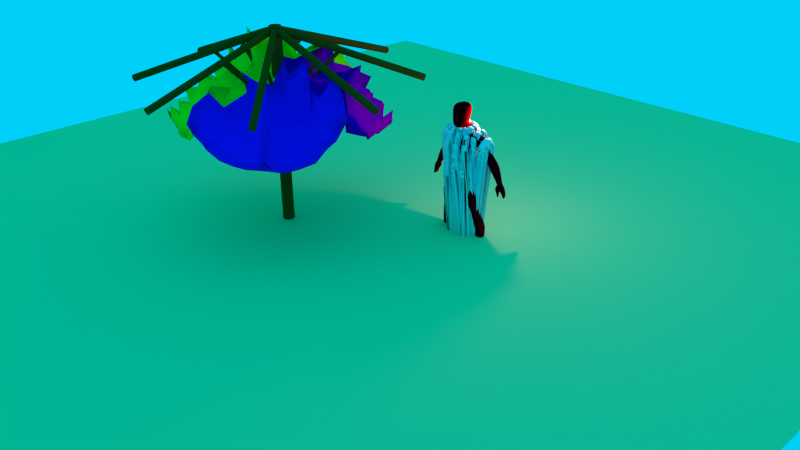 # Source: Huynh-Christopher-HW4.blend  (saved by Blender 2.76.0; exported with 4.5.12 LTS)
import bpy
from mathutils import Matrix  # noqa: F401  (used for matrix-valued properties, if any)

bpy.ops.wm.read_factory_settings(use_empty=True)
scene = bpy.context.scene
scene.name = 'Scene'

# ---- collections
col_collection_1 = bpy.data.collections.new('Collection 1'); scene.collection.children.link(col_collection_1)

# ---- materials (node trees are filled in below, after node groups)
mat_0_umbrella = bpy.data.materials.new('0_umbrella')
mat_0_umbrella.alpha_threshold = 0.0
mat_0_umbrella.use_transparent_shadow = False
mat_0_umbrella.diffuse_color = (0.2582, 0.05951, 0.006512, 1.0)
mat_0_umbrella.roughness = 0.5
mat_0_ground = bpy.data.materials.new('0_ground')
mat_0_ground.alpha_threshold = 0.0
mat_0_ground.use_transparent_shadow = False
mat_0_ground.diffuse_color = (0.8, 0.7437, 0.3121, 1.0)
mat_0_ground.roughness = 0.5
mat_0_ground.specular_intensity = 0.339
mat_0_figure = bpy.data.materials.new('0-Figure')
mat_0_figure.alpha_threshold = 0.0
mat_0_figure.use_transparent_shadow = False
mat_0_figure.diffuse_color = (0.8, 0.0, 0.002886, 1.0)
mat_0_figure.roughness = 0.5
mat_0_figure.line_color = (0.0, 0.0, 0.0, 1.0)
mat_0_violet = bpy.data.materials.new('0_violet')
mat_0_violet.alpha_threshold = 0.0
mat_0_violet.use_transparent_shadow = False
mat_0_violet.diffuse_color = (0.8, 0.0, 0.4197, 1.0)
mat_0_violet.roughness = 0.5
mat_0_blue = bpy.data.materials.new('0_blue')
mat_0_blue.alpha_threshold = 0.0
mat_0_blue.use_transparent_shadow = False
mat_0_blue.diffuse_color = (0.0, 0.008689, 0.8, 1.0)
mat_0_blue.roughness = 0.5
mat_0_green = bpy.data.materials.new('0_green')
mat_0_green.alpha_threshold = 0.0
mat_0_green.use_transparent_shadow = False
mat_0_green.diffuse_color = (0.0, 0.8, 0.01549, 1.0)
mat_0_green.roughness = 0.5
mat_0_yellow = bpy.data.materials.new('0_yellow')
mat_0_yellow.alpha_threshold = 0.0
mat_0_yellow.use_transparent_shadow = False
mat_0_yellow.diffuse_color = (0.7431, 0.8, 0.0, 1.0)
mat_0_yellow.roughness = 0.5
mat_material = bpy.data.materials.new('Material')
mat_material.alpha_threshold = 0.0
mat_material.use_transparent_shadow = False
mat_material.roughness = 0.5

# ---- material node trees

# ---- world
world_world = bpy.data.worlds.new('World'); scene.world = world_world
world_world.color = (0.0, 0.6252, 0.9551)
world_world.use_sun_shadow = False
world_world.sun_shadow_jitter_overblur = 0.0
world_world.cycles.sampling_method = 'MANUAL'
world_world.cycles.sample_map_resolution = 256

# ---- cameras
cam_camera = bpy.data.cameras.new('Camera')
cam_camera.clip_end = 100.0
cam_camera.lens = 35.0
cam_camera.sensor_width = 32.0
cam_camera.sensor_height = 18.0
cam_camera.ortho_scale = 7.314
cam_camera.dof.focus_distance = 0.0
cam_camera.dof.aperture_fstop = 128.0

# ---- lights
light_lamp = bpy.data.lights.new('Lamp', 'POINT')
light_lamp.transmission_factor = 0.0
light_lamp.cutoff_distance = 30.0
light_lamp.energy = 100.0
light_lamp.shadow_buffer_clip_start = 1.001
light_lamp.shadow_soft_size = 0.1
light_lamp.shadow_maximum_resolution = 0.006
light_lamp.use_absolute_resolution = True
light_lamp.cycles.use_multiple_importance_sampling = False

# ---- meshes
me_cylinder_004 = bpy.data.meshes.new('Cylinder.004')
me_cylinder_004.from_pydata([(8.765, 0.002585, -2.837), (7.095, -5.195, -2.271), (8.835, -0.02677, -2.901), (7.165, -5.224, -2.334), (8.839, -0.03893, -2.999), (7.169, -5.236, -2.432), (8.776, -0.02677, -3.074), (7.106, -5.224, -2.507), (8.682, 0.002585, -3.082), (7.012, -5.195, -2.515), (8.612, 0.03194, -3.018), (6.942, -5.166, -2.452), (8.607, 0.0441, -2.92), (6.937, -5.153, -2.354), (8.671, 0.03194, -2.845), (7.001, -5.166, -2.279), (6.019, -0.09534, -1.966), (8.073, -2.281, -2.662), (6.047, -0.05925, -1.998), (8.1, -2.245, -2.694), (6.045, -0.0443, -2.051), (8.098, -2.23, -2.748), (6.014, -0.05925, -2.095), (8.067, -2.245, -2.791), (5.973, -0.09534, -2.103), (8.026, -2.281, -2.8), (5.945, -0.1314, -2.071), (7.999, -2.318, -2.768), (5.947, -0.1464, -2.018), (8.001, -2.332, -2.715), (5.978, -0.1314, -1.974), (8.031, -2.318, -2.671), (8.752, 0.09318, -2.875), (8.263, -3.582, 1.172), (8.832, 0.04567, -2.908), (8.343, -3.63, 1.138), (8.848, -0.02752, -2.973), (8.359, -3.703, 1.074), (8.791, -0.08352, -3.031), (8.301, -3.759, 1.016), (8.693, -0.08953, -3.048), (8.204, -3.765, 0.9989), (8.613, -0.04201, -3.015), (8.124, -3.717, 1.032), (8.597, 0.03118, -2.95), (8.108, -3.644, 1.097), (8.655, 0.08718, -2.892), (8.166, -3.588, 1.155), (6.034, -0.01617, -1.922), (8.584, -1.562, -1.155), (6.055, -0.005654, -1.972), (8.606, -1.551, -1.205), (6.055, -0.03132, -2.021), (8.605, -1.577, -1.254), (6.032, -0.07814, -2.041), (8.582, -1.624, -1.274), (6.001, -0.1187, -2.019), (8.551, -1.664, -1.252), (5.98, -0.1292, -1.969), (8.53, -1.675, -1.202), (5.98, -0.1035, -1.92), (8.531, -1.649, -1.153), (6.003, -0.0567, -1.9), (8.553, -1.602, -1.133), (8.722, 0.1292, -2.962), (8.722, 0.1292, 2.526), (8.814, 0.09135, -2.962), (8.814, 0.09135, 2.526), (8.852, -5.647e-09, -2.962), (8.852, -5.647e-09, 2.526), (8.814, -0.09135, -2.962), (8.814, -0.09135, 2.526), (8.722, -0.1292, -2.962), (8.722, -0.1292, 2.526), (8.631, -0.09135, -2.962), (8.631, -0.09135, 2.526), (8.593, 1.541e-09, -2.962), (8.593, 1.541e-09, 2.526), (8.631, 0.09135, -2.962), (8.631, 0.09135, 2.526), (6.026, 0.07248, -1.944), (8.782, 0.07248, -0.5707), (6.049, 0.05125, -1.99), (8.805, 0.05125, -0.6165), (6.059, -3.168e-09, -2.009), (8.815, -3.168e-09, -0.6355), (6.049, -0.05125, -1.99), (8.805, -0.05125, -0.6165), (6.026, -0.07248, -1.944), (8.782, -0.07248, -0.5707), (6.004, -0.05125, -1.898), (8.76, -0.05125, -0.5248), (5.994, 8.643e-10, -1.879), (8.75, 8.643e-10, -0.5058), (6.004, 0.05125, -1.898), (8.76, 0.05125, -0.5248), (8.693, 0.08953, -3.048), (8.204, 3.765, 0.9989), (8.791, 0.08352, -3.031), (8.301, 3.759, 1.016), (8.848, 0.02752, -2.973), (8.359, 3.703, 1.074), (8.832, -0.04567, -2.908), (8.343, 3.63, 1.138), (8.752, -0.09318, -2.875), (8.263, 3.582, 1.172), (8.655, -0.08718, -2.892), (8.166, 3.588, 1.155), (8.597, -0.03118, -2.95), (8.108, 3.644, 1.097), (8.613, 0.04201, -3.015), (8.124, 3.717, 1.032), (6.001, 0.1187, -2.019), (8.551, 1.664, -1.252), (6.032, 0.07814, -2.041), (8.582, 1.624, -1.274), (6.055, 0.03132, -2.021), (8.605, 1.577, -1.254), (6.055, 0.005654, -1.972), (8.606, 1.551, -1.205), (6.034, 0.01617, -1.922), (8.584, 1.562, -1.155), (6.003, 0.0567, -1.9), (8.553, 1.602, -1.133), (5.98, 0.1035, -1.92), (8.531, 1.649, -1.153), (5.98, 0.1292, -1.969), (8.53, 1.675, -1.202), (8.682, -0.002585, -3.082), (7.012, 5.195, -2.515), (8.776, 0.02677, -3.074), (7.106, 5.224, -2.507), (8.839, 0.03893, -2.999), (7.169, 5.236, -2.432), (8.835, 0.02677, -2.901), (7.165, 5.224, -2.334), (8.765, -0.002585, -2.837), (7.095, 5.195, -2.271), (8.671, -0.03194, -2.845), (7.001, 5.166, -2.279), (8.607, -0.0441, -2.92), (6.937, 5.153, -2.354), (8.612, -0.03194, -3.018), (6.942, 5.166, -2.452), (5.973, 0.09534, -2.103), (8.026, 2.281, -2.8), (6.014, 0.05925, -2.095), (8.067, 2.245, -2.791), (6.045, 0.0443, -2.051), (8.098, 2.23, -2.748), (6.047, 0.05925, -1.998), (8.1, 2.245, -2.694), (6.019, 0.09534, -1.966), (8.073, 2.281, -2.662), (5.978, 0.1314, -1.974), (8.031, 2.318, -2.671), (5.947, 0.1464, -2.018), (8.001, 2.332, -2.715), (5.945, 0.1314, -2.071), (7.999, 2.318, -2.768), (8.695, -0.09318, -3.045), (5.844, 3.582, -5.958), (8.778, -0.04567, -3.067), (5.928, 3.63, -5.98), (8.83, 0.02752, -3.025), (5.979, 3.703, -5.939), (8.82, 0.08352, -2.944), (5.969, 3.759, -5.858), (8.753, 0.08953, -2.872), (5.902, 3.765, -5.785), (8.669, 0.04201, -2.849), (5.819, 3.717, -5.763), (8.617, -0.03118, -2.891), (5.767, 3.644, -5.805), (8.628, -0.08718, -2.972), (5.777, 3.588, -5.885), (5.958, 0.01617, -2.147), (7.515, 1.562, -4.307), (6.005, 0.005654, -2.12), (7.562, 1.551, -4.281), (6.034, 0.03132, -2.081), (7.591, 1.577, -4.241), (6.028, 0.07814, -2.051), (7.585, 1.624, -4.212), (5.991, 0.1187, -2.05), (7.548, 1.664, -4.21), (5.943, 0.1292, -2.076), (7.5, 1.675, -4.237), (5.914, 0.1035, -2.116), (7.471, 1.649, -4.276), (5.92, 0.0567, -2.145), (7.477, 1.602, -4.306), (8.724, -0.1292, -2.957), (5.384, -0.1292, -7.313), (8.797, -0.09135, -3.013), (5.457, -0.09136, -7.368), (8.827, -1.076e-07, -3.036), (5.487, -4.297e-06, -7.391), (8.797, 0.09135, -3.013), (5.457, 0.09135, -7.368), (8.724, 0.1292, -2.957), (5.384, 0.1292, -7.313), (8.652, 0.09135, -2.902), (5.312, 0.09135, -7.257), (8.622, -4.553e-08, -2.879), (5.282, -4.235e-06, -7.234), (8.652, -0.09135, -2.902), (5.312, -0.09136, -7.257), (5.965, -0.07248, -2.125), (7.316, -0.07248, -4.892), (6.011, -0.05125, -2.102), (7.362, -0.05125, -4.869), (6.03, -8.861e-08, -2.093), (7.382, -1.876e-06, -4.86), (6.011, 0.05125, -2.102), (7.362, 0.05125, -4.869), (5.965, 0.07248, -2.125), (7.316, 0.07248, -4.892), (5.919, 0.05125, -2.147), (7.27, 0.05125, -4.914), (5.9, -1.743e-07, -2.156), (7.251, -1.962e-06, -4.923), (5.919, -0.05125, -2.147), (7.27, -0.05126, -4.914), (8.753, -0.08953, -2.872), (5.902, -3.765, -5.785), (8.82, -0.08352, -2.944), (5.969, -3.759, -5.858), (8.83, -0.02752, -3.025), (5.979, -3.703, -5.939), (8.778, 0.04567, -3.067), (5.928, -3.63, -5.98), (8.695, 0.09318, -3.045), (5.844, -3.582, -5.958), (8.628, 0.08718, -2.972), (5.777, -3.588, -5.885), (8.617, 0.03118, -2.891), (5.767, -3.644, -5.805), (8.669, -0.04201, -2.849), (5.819, -3.717, -5.763), (5.991, -0.1187, -2.05), (7.548, -1.664, -4.21), (6.028, -0.07814, -2.051), (7.585, -1.624, -4.212), (6.034, -0.03132, -2.081), (7.591, -1.577, -4.241), (6.005, -0.005654, -2.12), (7.562, -1.551, -4.281), (5.958, -0.01617, -2.147), (7.515, -1.562, -4.307), (5.92, -0.0567, -2.145), (7.477, -1.602, -4.306), (5.914, -0.1035, -2.116), (7.471, -1.649, -4.276), (5.943, -0.1292, -2.076), (7.5, -1.675, -4.237), (-0.09971, -0.1578, 0.2005), (8.879, -0.1578, -2.846), (-0.07871, 2.079e-07, 0.2624), (8.9, 2.079e-07, -2.784), (-0.09971, 0.1578, 0.2005), (8.879, 0.1578, -2.846), (-0.1504, 0.2232, 0.05104), (8.828, 0.2232, -2.995), (-0.2011, 0.1578, -0.09841), (8.778, 0.1578, -3.145), (-0.2221, -2.387e-07, -0.1603), (8.757, -2.387e-07, -3.207), (-0.2011, -0.1578, -0.09841), (8.778, -0.1578, -3.145), (-0.1504, -0.2232, 0.05104), (8.828, -0.2232, -2.995)], [], [(0, 1, 3, 2), (2, 3, 5, 4), (4, 5, 7, 6), (6, 7, 9, 8), (8, 9, 11, 10), (10, 11, 13, 12), (3, 1, 15, 13, 11, 9, 7, 5), (14, 15, 1, 0), (12, 13, 15, 14), (0, 2, 4, 6, 8, 10, 12, 14), (16, 17, 19, 18), (18, 19, 21, 20), (20, 21, 23, 22), (22, 23, 25, 24), (24, 25, 27, 26), (26, 27, 29, 28), (19, 17, 31, 29, 27, 25, 23, 21), (30, 31, 17, 16), (28, 29, 31, 30), (16, 18, 20, 22, 24, 26, 28, 30), (32, 33, 35, 34), (34, 35, 37, 36), (36, 37, 39, 38), (38, 39, 41, 40), (40, 41, 43, 42), (42, 43, 45, 44), (35, 33, 47, 45, 43, 41, 39, 37), (46, 47, 33, 32), (44, 45, 47, 46), (32, 34, 36, 38, 40, 42, 44, 46), (48, 49, 51, 50), (50, 51, 53, 52), (52, 53, 55, 54), (54, 55, 57, 56), (56, 57, 59, 58), (58, 59, 61, 60), (51, 49, 63, 61, 59, 57, 55, 53), (62, 63, 49, 48), (60, 61, 63, 62), (48, 50, 52, 54, 56, 58, 60, 62), (64, 65, 67, 66), (66, 67, 69, 68), (68, 69, 71, 70), (70, 71, 73, 72), (72, 73, 75, 74), (74, 75, 77, 76), (67, 65, 79, 77, 75, 73, 71, 69), (78, 79, 65, 64), (76, 77, 79, 78), (64, 66, 68, 70, 72, 74, 76, 78), (80, 81, 83, 82), (82, 83, 85, 84), (84, 85, 87, 86), (86, 87, 89, 88), (88, 89, 91, 90), (90, 91, 93, 92), (83, 81, 95, 93, 91, 89, 87, 85), (94, 95, 81, 80), (92, 93, 95, 94), (80, 82, 84, 86, 88, 90, 92, 94), (96, 97, 99, 98), (98, 99, 101, 100), (100, 101, 103, 102), (102, 103, 105, 104), (104, 105, 107, 106), (106, 107, 109, 108), (99, 97, 111, 109, 107, 105, 103, 101), (110, 111, 97, 96), (108, 109, 111, 110), (96, 98, 100, 102, 104, 106, 108, 110), (112, 113, 115, 114), (114, 115, 117, 116), (116, 117, 119, 118), (118, 119, 121, 120), (120, 121, 123, 122), (122, 123, 125, 124), (115, 113, 127, 125, 123, 121, 119, 117), (126, 127, 113, 112), (124, 125, 127, 126), (112, 114, 116, 118, 120, 122, 124, 126), (128, 129, 131, 130), (130, 131, 133, 132), (132, 133, 135, 134), (134, 135, 137, 136), (136, 137, 139, 138), (138, 139, 141, 140), (131, 129, 143, 141, 139, 137, 135, 133), (142, 143, 129, 128), (140, 141, 143, 142), (128, 130, 132, 134, 136, 138, 140, 142), (144, 145, 147, 146), (146, 147, 149, 148), (148, 149, 151, 150), (150, 151, 153, 152), (152, 153, 155, 154), (154, 155, 157, 156), (147, 145, 159, 157, 155, 153, 151, 149), (158, 159, 145, 144), (156, 157, 159, 158), (144, 146, 148, 150, 152, 154, 156, 158), (160, 161, 163, 162), (162, 163, 165, 164), (164, 165, 167, 166), (166, 167, 169, 168), (168, 169, 171, 170), (170, 171, 173, 172), (163, 161, 175, 173, 171, 169, 167, 165), (174, 175, 161, 160), (172, 173, 175, 174), (160, 162, 164, 166, 168, 170, 172, 174), (176, 177, 179, 178), (178, 179, 181, 180), (180, 181, 183, 182), (182, 183, 185, 184), (184, 185, 187, 186), (186, 187, 189, 188), (179, 177, 191, 189, 187, 185, 183, 181), (190, 191, 177, 176), (188, 189, 191, 190), (176, 178, 180, 182, 184, 186, 188, 190), (192, 193, 195, 194), (194, 195, 197, 196), (196, 197, 199, 198), (198, 199, 201, 200), (200, 201, 203, 202), (202, 203, 205, 204), (195, 193, 207, 205, 203, 201, 199, 197), (206, 207, 193, 192), (204, 205, 207, 206), (192, 194, 196, 198, 200, 202, 204, 206), (208, 209, 211, 210), (210, 211, 213, 212), (212, 213, 215, 214), (214, 215, 217, 216), (216, 217, 219, 218), (218, 219, 221, 220), (211, 209, 223, 221, 219, 217, 215, 213), (222, 223, 209, 208), (220, 221, 223, 222), (208, 210, 212, 214, 216, 218, 220, 222), (224, 225, 227, 226), (226, 227, 229, 228), (228, 229, 231, 230), (230, 231, 233, 232), (232, 233, 235, 234), (234, 235, 237, 236), (227, 225, 239, 237, 235, 233, 231, 229), (238, 239, 225, 224), (236, 237, 239, 238), (224, 226, 228, 230, 232, 234, 236, 238), (240, 241, 243, 242), (242, 243, 245, 244), (244, 245, 247, 246), (246, 247, 249, 248), (248, 249, 251, 250), (250, 251, 253, 252), (243, 241, 255, 253, 251, 249, 247, 245), (254, 255, 241, 240), (252, 253, 255, 254), (240, 242, 244, 246, 248, 250, 252, 254), (256, 257, 259, 258), (258, 259, 261, 260), (260, 261, 263, 262), (262, 263, 265, 264), (264, 265, 267, 266), (266, 267, 269, 268), (259, 257, 271, 269, 267, 265, 263, 261), (270, 271, 257, 256), (268, 269, 271, 270), (256, 258, 260, 262, 264, 266, 268, 270)])
me_cylinder_004.materials.append(mat_0_umbrella)
me_cylinder_004.use_remesh_preserve_volume = False
me_cylinder_004.use_remesh_preserve_attributes = False
me_cylinder_004.use_mirror_vertex_groups = False
me_cylinder_004.update()
me_0_ground = bpy.data.meshes.new('0_ground')
me_0_ground.from_pydata([(-7.972, -7.972, 0.0), (7.972, -7.972, 0.0), (-7.972, 7.972, 0.0), (7.972, 7.972, 0.0), (-7.972, 7.334, 0.0), (-7.972, 6.697, 0.0), (-7.972, 6.059, 0.0), (-7.972, 5.421, 0.0), (-7.972, 4.783, 0.0), (-7.972, 4.145, 0.0), (-7.972, 3.508, 0.0), (-7.972, 2.87, 0.0), (-7.972, 2.232, 0.0), (-7.972, 1.594, 0.0), (-7.972, 0.9566, 0.0), (-7.972, 0.3189, 0.0), (-7.972, -0.3189, 0.0), (-7.972, -0.9566, 0.0), (-7.972, -1.594, 0.0), (-7.972, -2.232, 0.0), (-7.972, -2.87, 0.0), (-7.972, -3.508, 0.0), (-7.972, -4.145, 0.0), (-7.972, -4.783, 0.0), (-7.972, -5.421, 0.0), (-7.972, -6.059, 0.0), (-7.972, -6.697, 0.0), (-7.972, -7.334, 0.0), (-7.334, -7.972, 0.0), (-6.697, -7.972, 0.0), (-6.059, -7.972, 0.0), (-5.421, -7.972, 0.0), (-4.783, -7.972, 0.0), (-4.145, -7.972, 0.0), (-3.508, -7.972, 0.0), (-2.87, -7.972, 0.0), (-2.232, -7.972, 0.0), (-1.594, -7.972, 0.0), (-0.9566, -7.972, 0.0), (-0.3189, -7.972, 0.0), (0.3189, -7.972, 0.0), (0.9566, -7.972, 0.0), (1.594, -7.972, 0.0), (2.232, -7.972, 0.0), (2.87, -7.972, 0.0), (3.508, -7.972, 0.0), (4.145, -7.972, 0.0), (4.783, -7.972, 0.0), (5.421, -7.972, 0.0), (6.059, -7.972, 0.0), (6.697, -7.972, 0.0), (7.334, -7.972, 0.0), (7.972, -7.334, 0.0), (7.972, -6.697, 0.0), (7.972, -6.059, 0.0), (7.972, -5.421, 0.0), (7.972, -4.783, 0.0), (7.972, -4.145, 0.0), (7.972, -3.508, 0.0), (7.972, -2.87, 0.0), (7.972, -2.232, 0.0), (7.972, -1.594, 0.0), (7.972, -0.9566, 0.0), (7.972, -0.3189, 0.0), (7.972, 0.3189, 0.0), (7.972, 0.9566, 0.0), (7.972, 1.594, 0.0), (7.972, 2.232, 0.0), (7.972, 2.87, 0.0), (7.972, 3.508, 0.0), (7.972, 4.145, 0.0), (7.972, 4.783, 0.0), (7.972, 5.421, 0.0), (7.972, 6.059, 0.0), (7.972, 6.697, 0.0), (7.972, 7.334, 0.0), (7.334, 7.972, 0.0), (6.697, 7.972, 0.0), (6.059, 7.972, 0.0), (5.421, 7.972, 0.0), (4.783, 7.972, 0.0), (4.145, 7.972, 0.0), (3.508, 7.972, 0.0), (2.87, 7.972, 0.0), (2.232, 7.972, 0.0), (1.594, 7.972, 0.0), (0.9566, 7.972, 0.0), (0.3189, 7.972, 0.0), (-0.3189, 7.972, 0.0), (-0.9566, 7.972, 0.0), (-1.594, 7.972, 0.0), (-2.232, 7.972, 0.0), (-2.87, 7.972, 0.0), (-3.508, 7.972, 0.0), (-4.145, 7.972, 0.0), (-4.783, 7.972, 0.0), (-5.421, 7.972, 0.0), (-6.059, 7.972, 0.0), (-6.697, 7.972, 0.0), (-7.334, 7.972, 0.0), (-7.334, -7.334, 0.0), (-7.334, -6.697, 0.0), (-7.334, -6.059, 0.0), (-7.334, -5.421, 0.0), (-7.334, -4.783, 0.0), (-7.334, -4.145, 0.0), (-7.334, -3.508, 0.0), (-7.334, -2.87, 0.0), (-7.334, -2.232, 0.0), (-7.334, -1.594, 0.0), (-7.334, -0.9566, 0.0), (-7.334, -0.3189, 0.0), (-7.334, 0.3189, 0.0), (-7.334, 0.9566, 0.0), (-7.334, 1.594, 0.0), (-7.334, 2.232, 0.0), (-7.334, 2.87, 0.0), (-7.334, 3.508, 0.0), (-7.334, 4.145, 0.0), (-7.334, 4.783, 0.0), (-7.334, 5.421, 0.0), (-7.334, 6.059, 0.0), (-7.334, 6.697, 0.0), (-7.334, 7.334, 0.0), (-6.697, -7.334, 0.0), (-6.697, -6.697, 0.0), (-6.697, -6.059, 0.0), (-6.697, -5.421, 0.0), (-6.697, -4.783, 0.0), (-6.697, -4.145, 0.0), (-6.697, -3.508, 0.0), (-6.697, -2.87, 0.0), (-6.697, -2.232, 0.0), (-6.697, -1.594, 0.0), (-6.697, -0.9566, 0.0), (-6.697, -0.3189, 0.0), (-6.697, 0.3189, 0.0), (-6.697, 0.9566, 0.0), (-6.697, 1.594, 0.0), (-6.697, 2.232, 0.0), (-6.697, 2.87, 0.0), (-6.697, 3.508, 0.0), (-6.697, 4.145, 0.0), (-6.697, 4.783, 0.0), (-6.697, 5.421, 0.0), (-6.697, 6.059, 0.0), (-6.697, 6.697, 0.0), (-6.697, 7.334, 0.0), (-6.059, -7.334, 0.0), (-6.059, -6.697, 0.0), (-6.059, -6.059, 0.0), (-6.059, -5.421, 0.0), (-6.059, -4.783, 0.0), (-6.059, -4.145, 0.0), (-6.059, -3.508, 0.0), (-6.059, -2.87, 0.0), (-6.059, -2.232, 0.0), (-6.059, -1.594, 0.0), (-6.059, -0.9566, 0.0), (-6.059, -0.3189, 0.0), (-6.059, 0.3189, 0.0), (-6.059, 0.9566, 0.0), (-6.059, 1.594, 0.0), (-6.059, 2.232, 0.0), (-6.059, 2.87, 0.0), (-6.059, 3.508, 0.0), (-6.059, 4.145, 0.0), (-6.059, 4.783, 0.0), (-6.059, 5.421, 0.0), (-6.059, 6.059, 0.0), (-6.059, 6.697, 0.0), (-6.059, 7.334, 0.0), (-5.421, -7.334, 0.0), (-5.421, -6.697, 0.0), (-5.421, -6.059, 0.0), (-5.421, -5.421, 0.0), (-5.421, -4.783, 0.0), (-5.421, -4.145, 0.0), (-5.421, -3.508, 0.0), (-5.421, -2.87, 0.0), (-5.421, -2.232, 0.0), (-5.421, -1.594, 0.0), (-5.421, -0.9566, 0.0), (-5.421, -0.3189, 0.0), (-5.421, 0.3189, 0.0), (-5.421, 0.9566, 0.0), (-5.421, 1.594, 0.0), (-5.421, 2.232, 0.0), (-5.421, 2.87, 0.0), (-5.421, 3.508, 0.0), (-5.421, 4.145, 0.0), (-5.421, 4.783, 0.0), (-5.421, 5.421, 0.0), (-5.421, 6.059, 0.0), (-5.421, 6.697, 0.0), (-5.421, 7.334, 0.0), (-4.783, -7.334, 0.0), (-4.783, -6.697, 0.0), (-4.783, -6.059, 0.0), (-4.783, -5.421, 0.0), (-4.783, -4.783, 0.0), (-4.783, -4.145, 0.0), (-4.783, -3.508, 0.0), (-4.783, -2.87, 0.0), (-4.783, -2.232, 0.0), (-4.783, -1.594, 0.0), (-4.783, -0.9566, 0.0), (-4.783, -0.3189, 0.0), (-4.783, 0.3189, 0.0), (-4.783, 0.9566, 0.0), (-4.783, 1.594, 0.0), (-4.783, 2.232, 0.0), (-4.783, 2.87, 0.0), (-4.783, 3.508, 0.0), (-4.783, 4.145, 0.0), (-4.783, 4.783, 0.0), (-4.783, 5.421, 0.0), (-4.783, 6.059, 0.0), (-4.783, 6.697, 0.0), (-4.783, 7.334, 0.0), (-4.145, -7.334, 0.0), (-4.145, -6.697, 0.0), (-4.145, -6.059, 0.0), (-4.145, -5.421, 0.0), (-4.145, -4.783, 0.0), (-4.145, -4.145, 0.0), (-4.145, -3.508, 0.0), (-4.145, -2.87, 0.0), (-4.145, -2.232, 0.0), (-4.145, -1.594, 0.0), (-4.145, -0.9566, 0.0), (-4.145, -0.3189, 0.0), (-4.145, 0.3189, 0.0), (-4.145, 0.9566, 0.0), (-4.145, 1.594, 0.0), (-4.145, 2.232, 0.0), (-4.145, 2.87, 0.0), (-4.145, 3.508, 0.0), (-4.145, 4.145, 0.0), (-4.145, 4.783, 0.0), (-4.145, 5.421, 0.0), (-4.145, 6.059, 0.0), (-4.145, 6.697, 0.0), (-4.145, 7.334, 0.0), (-3.508, -7.334, 0.0), (-3.508, -6.697, 0.0), (-3.508, -6.059, 0.0), (-3.508, -5.421, 0.0), (-3.508, -4.783, 0.0), (-3.508, -4.145, 0.0), (-3.508, -3.508, 0.0), (-3.508, -2.87, 0.0), (-3.508, -2.232, 0.0), (-3.508, -1.594, 0.0), (-3.508, -0.9566, 0.0), (-3.508, -0.3189, 0.0), (-3.508, 0.3189, 0.0), (-3.508, 0.9566, 0.0), (-3.508, 1.594, 0.0), (-3.508, 2.232, 0.0), (-3.508, 2.87, 0.0), (-3.508, 3.508, 0.0), (-3.508, 4.145, 0.0), (-3.508, 4.783, 0.0), (-3.508, 5.421, 0.0), (-3.508, 6.059, 0.0), (-3.508, 6.697, 0.0), (-3.508, 7.334, 0.0), (-2.87, -7.334, 0.0), (-2.87, -6.697, 0.0), (-2.87, -6.059, 0.0), (-2.87, -5.421, 0.0), (-2.87, -4.783, 0.0), (-2.87, -4.145, 0.0), (-2.87, -3.508, 0.0), (-2.87, -2.87, 0.0), (-2.87, -2.232, 0.0), (-2.87, -1.594, 0.0), (-2.87, -0.9566, 0.0), (-2.87, -0.3189, 0.0), (-2.87, 0.3189, 0.0), (-2.87, 0.9566, 0.0), (-2.87, 1.594, 0.0), (-2.87, 2.232, 0.0), (-2.87, 2.87, 0.0), (-2.87, 3.508, 0.0), (-2.87, 4.145, 0.0), (-2.87, 4.783, 0.0), (-2.87, 5.421, 0.0), (-2.87, 6.059, 0.0), (-2.87, 6.697, 0.0), (-2.87, 7.334, 0.0), (-2.232, -7.334, 0.0), (-2.232, -6.697, 0.0), (-2.232, -6.059, 0.0), (-2.232, -5.421, 0.0), (-2.232, -4.783, 0.0), (-2.232, -4.145, 0.0), (-2.232, -3.508, 0.0), (-2.232, -2.87, 0.0), (-2.232, -2.232, 0.0), (-2.232, -1.594, 0.0), (-2.232, -0.9566, 0.0), (-2.232, -0.3189, 0.0), (-2.232, 0.3189, 0.0), (-2.232, 0.9566, 0.0), (-2.232, 1.594, 0.0), (-2.232, 2.232, 0.0), (-2.232, 2.87, 0.0), (-2.232, 3.508, 0.0), (-2.232, 4.145, 0.0), (-2.232, 4.783, 0.0), (-2.232, 5.421, 0.0), (-2.232, 6.059, 0.0), (-2.232, 6.697, 0.0), (-2.232, 7.334, 0.0), (-1.594, -7.334, 0.0), (-1.594, -6.697, 0.0), (-1.594, -6.059, 0.0), (-1.594, -5.421, 0.0), (-1.594, -4.783, 0.0), (-1.594, -4.145, 0.0), (-1.594, -3.508, 0.0), (-1.594, -2.87, 0.0), (-1.594, -2.232, 0.0), (-1.594, -1.594, 0.0), (-1.594, -0.9566, 0.0), (-1.594, -0.3189, 0.0), (-1.594, 0.3189, 0.0), (-1.594, 0.9566, 0.0), (-1.594, 1.594, 0.0), (-1.594, 2.232, 0.0), (-1.594, 2.87, 0.0), (-1.594, 3.508, 0.0), (-1.594, 4.145, 0.0), (-1.594, 4.783, 0.0), (-1.594, 5.421, 0.0), (-1.594, 6.059, 0.0), (-1.594, 6.697, 0.0), (-1.594, 7.334, 0.0), (-0.9566, -7.334, 0.0), (-0.9566, -6.697, 0.0), (-0.9566, -6.059, 0.0), (-0.9566, -5.421, 0.0), (-0.9566, -4.783, 0.0), (-0.9566, -4.145, 0.0), (-0.9566, -3.508, 0.0), (-0.9566, -2.87, 0.0), (-0.9566, -2.232, 0.0), (-0.9566, -1.594, 0.0), (-0.9566, -0.9566, 0.0), (-0.9566, -0.3189, 0.0), (-0.9566, 0.3189, 0.0), (-0.9566, 0.9566, 0.0), (-0.9566, 1.594, 0.0), (-0.9566, 2.232, 0.0), (-0.9566, 2.87, 0.0), (-0.9566, 3.508, 0.0), (-0.9566, 4.145, 0.0), (-0.9566, 4.783, 0.0), (-0.9566, 5.421, 0.0), (-0.9566, 6.059, 0.0), (-0.9566, 6.697, 0.0), (-0.9566, 7.334, 0.0), (-0.3189, -7.334, 0.0), (-0.3189, -6.697, 0.0), (-0.3189, -6.059, 0.0), (-0.3189, -5.421, 0.0), (-0.3189, -4.783, 0.0), (-0.3189, -4.145, 0.0), (-0.3189, -3.508, 0.0), (-0.3189, -2.87, 0.0), (-0.3189, -2.232, 0.0), (-0.3189, -1.594, 0.0), (-0.3189, -0.9566, 0.0), (-0.3189, -0.3189, 0.0), (-0.3189, 0.3189, 0.0), (-0.3189, 0.9566, 0.0), (-0.3189, 1.594, 0.0), (-0.3189, 2.232, 0.0), (-0.3189, 2.87, 0.0), (-0.3189, 3.508, 0.0), (-0.3189, 4.145, 0.0), (-0.3189, 4.783, 0.0), (-0.3189, 5.421, 0.0), (-0.3189, 6.059, 0.0), (-0.3189, 6.697, 0.0), (-0.3189, 7.334, 0.0), (0.3189, -7.334, 0.0), (0.3189, -6.697, 0.0), (0.3189, -6.059, 0.0), (0.3189, -5.421, 0.0), (0.3189, -4.783, 0.0), (0.3189, -4.145, 0.0), (0.3189, -3.508, 0.0), (0.3189, -2.87, 0.0), (0.3189, -2.232, 0.0), (0.3189, -1.594, 0.0), (0.3189, -0.9566, 0.0), (0.3189, -0.3189, 0.0), (0.3189, 0.3189, 0.0), (0.3189, 0.9566, 0.0), (0.3189, 1.594, 0.0), (0.3189, 2.232, 0.0), (0.3189, 2.87, 0.0), (0.3189, 3.508, 0.0), (0.3189, 4.145, 0.0), (0.3189, 4.783, 0.0), (0.3189, 5.421, 0.0), (0.3189, 6.059, 0.0), (0.3189, 6.697, 0.0), (0.3189, 7.334, 0.0), (0.9566, -7.334, 0.0), (0.9566, -6.697, 0.0), (0.9566, -6.059, 0.0), (0.9566, -5.421, 0.0), (0.9566, -4.783, 0.0), (0.9566, -4.145, 0.0), (0.9566, -3.508, 0.0), (0.9566, -2.87, 0.0), (0.9566, -2.232, 0.0), (0.9566, -1.594, 0.0), (0.9566, -0.9566, 0.0), (0.9566, -0.3189, 0.0), (0.9566, 0.3189, 0.0), (0.9566, 0.9566, 0.0), (0.9566, 1.594, 0.0), (0.9566, 2.232, 0.0), (0.9566, 2.87, 0.0), (0.9566, 3.508, 0.0), (0.9566, 4.145, 0.0), (0.9566, 4.783, 0.0), (0.9566, 5.421, 0.0), (0.9566, 6.059, 0.0), (0.9566, 6.697, 0.0), (0.9566, 7.334, 0.0), (1.594, -7.334, 0.0), (1.594, -6.697, 0.0), (1.594, -6.059, 0.0), (1.594, -5.421, 0.0), (1.594, -4.783, 0.0), (1.594, -4.145, 0.0), (1.594, -3.508, 0.0), (1.594, -2.87, 0.0), (1.594, -2.232, 0.0), (1.594, -1.594, 0.0), (1.594, -0.9566, 0.0), (1.594, -0.3189, 0.0), (1.594, 0.3189, 0.0), (1.594, 0.9566, 0.0), (1.594, 1.594, 0.0), (1.594, 2.232, 0.0), (1.594, 2.87, 0.0), (1.594, 3.508, 0.0), (1.594, 4.145, 0.0), (1.594, 4.783, 0.0), (1.594, 5.421, 0.0), (1.594, 6.059, 0.0), (1.594, 6.697, 0.0), (1.594, 7.334, 0.0), (2.232, -7.334, 0.0), (2.232, -6.697, 0.0), (2.232, -6.059, 0.0), (2.232, -5.421, 0.0), (2.232, -4.783, 0.0), (2.232, -4.145, 0.0), (2.232, -3.508, 0.0), (2.232, -2.87, 0.0), (2.232, -2.232, 0.0), (2.232, -1.594, 0.0), (2.232, -0.9566, 0.0), (2.232, -0.3189, 0.0), (2.232, 0.3189, 0.0), (2.232, 0.9566, 0.0), (2.232, 1.594, 0.0), (2.232, 2.232, 0.0), (2.232, 2.87, 0.0), (2.232, 3.508, 0.0), (2.232, 4.145, 0.0), (2.232, 4.783, 0.0), (2.232, 5.421, 0.0), (2.232, 6.059, 0.0), (2.232, 6.697, 0.0), (2.232, 7.334, 0.0), (2.87, -7.334, 0.0), (2.87, -6.697, 0.0), (2.87, -6.059, 0.0), (2.87, -5.421, 0.0), (2.87, -4.783, 0.0), (2.87, -4.145, 0.0), (2.87, -3.508, 0.0), (2.87, -2.87, 0.0), (2.87, -2.232, 0.0), (2.87, -1.594, 0.0), (2.87, -0.9566, 0.0), (2.87, -0.3189, 0.0), (2.87, 0.3189, 0.0), (2.87, 0.9566, 0.0), (2.87, 1.594, 0.0), (2.87, 2.232, 0.0), (2.87, 2.87, 0.0), (2.87, 3.508, 0.0), (2.87, 4.145, 0.0), (2.87, 4.783, 0.0), (2.87, 5.421, 0.0), (2.87, 6.059, 0.0), (2.87, 6.697, 0.0), (2.87, 7.334, 0.0), (3.508, -7.334, 0.0), (3.508, -6.697, 0.0), (3.508, -6.059, 0.0), (3.508, -5.421, 0.0), (3.508, -4.783, 0.0), (3.508, -4.145, 0.0), (3.508, -3.508, 0.0), (3.508, -2.87, 0.0), (3.508, -2.232, 0.0), (3.508, -1.594, 0.0), (3.508, -0.9566, 0.0), (3.508, -0.3189, 0.0), (3.508, 0.3189, 0.0), (3.508, 0.9566, 0.0), (3.508, 1.594, 0.0), (3.508, 2.232, 0.0), (3.508, 2.87, 0.0), (3.508, 3.508, 0.0), (3.508, 4.145, 0.0), (3.508, 4.783, 0.0), (3.508, 5.421, 0.0), (3.508, 6.059, 0.0), (3.508, 6.697, 0.0), (3.508, 7.334, 0.0), (4.145, -7.334, 0.0), (4.145, -6.697, 0.0), (4.145, -6.059, 0.0), (4.145, -5.421, 0.0), (4.145, -4.783, 0.0), (4.145, -4.145, 0.0), (4.145, -3.508, 0.0), (4.145, -2.87, 0.0), (4.145, -2.232, 0.0), (4.145, -1.594, 0.0), (4.145, -0.9566, 0.0), (4.145, -0.3189, 0.0), (4.145, 0.3189, 0.0), (4.145, 0.9566, 0.0), (4.145, 1.594, 0.0), (4.145, 2.232, 0.0), (4.145, 2.87, 0.0), (4.145, 3.508, 0.0), (4.145, 4.145, 0.0), (4.145, 4.783, 0.0), (4.145, 5.421, 0.0), (4.145, 6.059, 0.0), (4.145, 6.697, 0.0), (4.145, 7.334, 0.0), (4.783, -7.334, 0.0), (4.783, -6.697, 0.0), (4.783, -6.059, 0.0), (4.783, -5.421, 0.0), (4.783, -4.783, 0.0), (4.783, -4.145, 0.0), (4.783, -3.508, 0.0), (4.783, -2.87, 0.0), (4.783, -2.232, 0.0), (4.783, -1.594, 0.0), (4.783, -0.9566, 0.0), (4.783, -0.3189, 0.0), (4.783, 0.3189, 0.0), (4.783, 0.9566, 0.0), (4.783, 1.594, 0.0), (4.783, 2.232, 0.0), (4.783, 2.87, 0.0), (4.783, 3.508, 0.0), (4.783, 4.145, 0.0), (4.783, 4.783, 0.0), (4.783, 5.421, 0.0), (4.783, 6.059, 0.0), (4.783, 6.697, 0.0), (4.783, 7.334, 0.0), (5.421, -7.334, 0.0), (5.421, -6.697, 0.0), (5.421, -6.059, 0.0), (5.421, -5.421, 0.0), (5.421, -4.783, 0.0), (5.421, -4.145, 0.0), (5.421, -3.508, 0.0), (5.421, -2.87, 0.0), (5.421, -2.232, 0.0), (5.421, -1.594, 0.0), (5.421, -0.9566, 0.0), (5.421, -0.3189, 0.0), (5.421, 0.3189, 0.0), (5.421, 0.9566, 0.0), (5.421, 1.594, 0.0), (5.421, 2.232, 0.0), (5.421, 2.87, 0.0), (5.421, 3.508, 0.0), (5.421, 4.145, 0.0), (5.421, 4.783, 0.0), (5.421, 5.421, 0.0), (5.421, 6.059, 0.0), (5.421, 6.697, 0.0), (5.421, 7.334, 0.0), (6.059, -7.334, 0.0), (6.059, -6.697, 0.0), (6.059, -6.059, 0.0), (6.059, -5.421, 0.0), (6.059, -4.783, 0.0), (6.059, -4.145, 0.0), (6.059, -3.508, 0.0), (6.059, -2.87, 0.0), (6.059, -2.232, 0.0), (6.059, -1.594, 0.0), (6.059, -0.9566, 0.0), (6.059, -0.3189, 0.0), (6.059, 0.3189, 0.0), (6.059, 0.9566, 0.0), (6.059, 1.594, 0.0), (6.059, 2.232, 0.0), (6.059, 2.87, 0.0), (6.059, 3.508, 0.0), (6.059, 4.145, 0.0), (6.059, 4.783, 0.0), (6.059, 5.421, 0.0), (6.059, 6.059, 0.0), (6.059, 6.697, 0.0), (6.059, 7.334, 0.0), (6.697, -7.334, 0.0), (6.697, -6.697, 0.0), (6.697, -6.059, 0.0), (6.697, -5.421, 0.0), (6.697, -4.783, 0.0), (6.697, -4.145, 0.0), (6.697, -3.508, 0.0), (6.697, -2.87, 0.0), (6.697, -2.232, 0.0), (6.697, -1.594, 0.0), (6.697, -0.9566, 0.0), (6.697, -0.3189, 0.0), (6.697, 0.3189, 0.0), (6.697, 0.9566, 0.0), (6.697, 1.594, 0.0), (6.697, 2.232, 0.0), (6.697, 2.87, 0.0), (6.697, 3.508, 0.0), (6.697, 4.145, 0.0), (6.697, 4.783, 0.0), (6.697, 5.421, 0.0), (6.697, 6.059, 0.0), (6.697, 6.697, 0.0), (6.697, 7.334, 0.0), (7.334, -7.334, 0.0), (7.334, -6.697, 0.0), (7.334, -6.059, 0.0), (7.334, -5.421, 0.0), (7.334, -4.783, 0.0), (7.334, -4.145, 0.0), (7.334, -3.508, 0.0), (7.334, -2.87, 0.0), (7.334, -2.232, 0.0), (7.334, -1.594, 0.0), (7.334, -0.9566, 0.0), (7.334, -0.3189, 0.0), (7.334, 0.3189, 0.0), (7.334, 0.9566, 0.0), (7.334, 1.594, 0.0), (7.334, 2.232, 0.0), (7.334, 2.87, 0.0), (7.334, 3.508, 0.0), (7.334, 4.145, 0.0), (7.334, 4.783, 0.0), (7.334, 5.421, 0.0), (7.334, 6.059, 0.0), (7.334, 6.697, 0.0), (7.334, 7.334, 0.0)], [], [(675, 75, 3, 76), (4, 123, 99, 2), (123, 147, 98, 99), (147, 171, 97, 98), (171, 195, 96, 97), (195, 219, 95, 96), (219, 243, 94, 95), (243, 267, 93, 94), (267, 291, 92, 93), (291, 315, 91, 92), (315, 339, 90, 91), (339, 363, 89, 90), (363, 387, 88, 89), (387, 411, 87, 88), (411, 435, 86, 87), (435, 459, 85, 86), (459, 483, 84, 85), (483, 507, 83, 84), (507, 531, 82, 83), (531, 555, 81, 82), (555, 579, 80, 81), (579, 603, 79, 80), (603, 627, 78, 79), (627, 651, 77, 78), (651, 675, 76, 77), (0, 28, 100, 27), (27, 100, 101, 26), (26, 101, 102, 25), (25, 102, 103, 24), (24, 103, 104, 23), (23, 104, 105, 22), (22, 105, 106, 21), (21, 106, 107, 20), (20, 107, 108, 19), (19, 108, 109, 18), (18, 109, 110, 17), (17, 110, 111, 16), (16, 111, 112, 15), (15, 112, 113, 14), (14, 113, 114, 13), (13, 114, 115, 12), (12, 115, 116, 11), (11, 116, 117, 10), (10, 117, 118, 9), (9, 118, 119, 8), (8, 119, 120, 7), (7, 120, 121, 6), (6, 121, 122, 5), (5, 122, 123, 4), (28, 29, 124, 100), (100, 124, 125, 101), (101, 125, 126, 102), (102, 126, 127, 103), (103, 127, 128, 104), (104, 128, 129, 105), (105, 129, 130, 106), (106, 130, 131, 107), (107, 131, 132, 108), (108, 132, 133, 109), (109, 133, 134, 110), (110, 134, 135, 111), (111, 135, 136, 112), (112, 136, 137, 113), (113, 137, 138, 114), (114, 138, 139, 115), (115, 139, 140, 116), (116, 140, 141, 117), (117, 141, 142, 118), (118, 142, 143, 119), (119, 143, 144, 120), (120, 144, 145, 121), (121, 145, 146, 122), (122, 146, 147, 123), (29, 30, 148, 124), (124, 148, 149, 125), (125, 149, 150, 126), (126, 150, 151, 127), (127, 151, 152, 128), (128, 152, 153, 129), (129, 153, 154, 130), (130, 154, 155, 131), (131, 155, 156, 132), (132, 156, 157, 133), (133, 157, 158, 134), (134, 158, 159, 135), (135, 159, 160, 136), (136, 160, 161, 137), (137, 161, 162, 138), (138, 162, 163, 139), (139, 163, 164, 140), (140, 164, 165, 141), (141, 165, 166, 142), (142, 166, 167, 143), (143, 167, 168, 144), (144, 168, 169, 145), (145, 169, 170, 146), (146, 170, 171, 147), (30, 31, 172, 148), (148, 172, 173, 149), (149, 173, 174, 150), (150, 174, 175, 151), (151, 175, 176, 152), (152, 176, 177, 153), (153, 177, 178, 154), (154, 178, 179, 155), (155, 179, 180, 156), (156, 180, 181, 157), (157, 181, 182, 158), (158, 182, 183, 159), (159, 183, 184, 160), (160, 184, 185, 161), (161, 185, 186, 162), (162, 186, 187, 163), (163, 187, 188, 164), (164, 188, 189, 165), (165, 189, 190, 166), (166, 190, 191, 167), (167, 191, 192, 168), (168, 192, 193, 169), (169, 193, 194, 170), (170, 194, 195, 171), (31, 32, 196, 172), (172, 196, 197, 173), (173, 197, 198, 174), (174, 198, 199, 175), (175, 199, 200, 176), (176, 200, 201, 177), (177, 201, 202, 178), (178, 202, 203, 179), (179, 203, 204, 180), (180, 204, 205, 181), (181, 205, 206, 182), (182, 206, 207, 183), (183, 207, 208, 184), (184, 208, 209, 185), (185, 209, 210, 186), (186, 210, 211, 187), (187, 211, 212, 188), (188, 212, 213, 189), (189, 213, 214, 190), (190, 214, 215, 191), (191, 215, 216, 192), (192, 216, 217, 193), (193, 217, 218, 194), (194, 218, 219, 195), (32, 33, 220, 196), (196, 220, 221, 197), (197, 221, 222, 198), (198, 222, 223, 199), (199, 223, 224, 200), (200, 224, 225, 201), (201, 225, 226, 202), (202, 226, 227, 203), (203, 227, 228, 204), (204, 228, 229, 205), (205, 229, 230, 206), (206, 230, 231, 207), (207, 231, 232, 208), (208, 232, 233, 209), (209, 233, 234, 210), (210, 234, 235, 211), (211, 235, 236, 212), (212, 236, 237, 213), (213, 237, 238, 214), (214, 238, 239, 215), (215, 239, 240, 216), (216, 240, 241, 217), (217, 241, 242, 218), (218, 242, 243, 219), (33, 34, 244, 220), (220, 244, 245, 221), (221, 245, 246, 222), (222, 246, 247, 223), (223, 247, 248, 224), (224, 248, 249, 225), (225, 249, 250, 226), (226, 250, 251, 227), (227, 251, 252, 228), (228, 252, 253, 229), (229, 253, 254, 230), (230, 254, 255, 231), (231, 255, 256, 232), (232, 256, 257, 233), (233, 257, 258, 234), (234, 258, 259, 235), (235, 259, 260, 236), (236, 260, 261, 237), (237, 261, 262, 238), (238, 262, 263, 239), (239, 263, 264, 240), (240, 264, 265, 241), (241, 265, 266, 242), (242, 266, 267, 243), (34, 35, 268, 244), (244, 268, 269, 245), (245, 269, 270, 246), (246, 270, 271, 247), (247, 271, 272, 248), (248, 272, 273, 249), (249, 273, 274, 250), (250, 274, 275, 251), (251, 275, 276, 252), (252, 276, 277, 253), (253, 277, 278, 254), (254, 278, 279, 255), (255, 279, 280, 256), (256, 280, 281, 257), (257, 281, 282, 258), (258, 282, 283, 259), (259, 283, 284, 260), (260, 284, 285, 261), (261, 285, 286, 262), (262, 286, 287, 263), (263, 287, 288, 264), (264, 288, 289, 265), (265, 289, 290, 266), (266, 290, 291, 267), (35, 36, 292, 268), (268, 292, 293, 269), (269, 293, 294, 270), (270, 294, 295, 271), (271, 295, 296, 272), (272, 296, 297, 273), (273, 297, 298, 274), (274, 298, 299, 275), (275, 299, 300, 276), (276, 300, 301, 277), (277, 301, 302, 278), (278, 302, 303, 279), (279, 303, 304, 280), (280, 304, 305, 281), (281, 305, 306, 282), (282, 306, 307, 283), (283, 307, 308, 284), (284, 308, 309, 285), (285, 309, 310, 286), (286, 310, 311, 287), (287, 311, 312, 288), (288, 312, 313, 289), (289, 313, 314, 290), (290, 314, 315, 291), (36, 37, 316, 292), (292, 316, 317, 293), (293, 317, 318, 294), (294, 318, 319, 295), (295, 319, 320, 296), (296, 320, 321, 297), (297, 321, 322, 298), (298, 322, 323, 299), (299, 323, 324, 300), (300, 324, 325, 301), (301, 325, 326, 302), (302, 326, 327, 303), (303, 327, 328, 304), (304, 328, 329, 305), (305, 329, 330, 306), (306, 330, 331, 307), (307, 331, 332, 308), (308, 332, 333, 309), (309, 333, 334, 310), (310, 334, 335, 311), (311, 335, 336, 312), (312, 336, 337, 313), (313, 337, 338, 314), (314, 338, 339, 315), (37, 38, 340, 316), (316, 340, 341, 317), (317, 341, 342, 318), (318, 342, 343, 319), (319, 343, 344, 320), (320, 344, 345, 321), (321, 345, 346, 322), (322, 346, 347, 323), (323, 347, 348, 324), (324, 348, 349, 325), (325, 349, 350, 326), (326, 350, 351, 327), (327, 351, 352, 328), (328, 352, 353, 329), (329, 353, 354, 330), (330, 354, 355, 331), (331, 355, 356, 332), (332, 356, 357, 333), (333, 357, 358, 334), (334, 358, 359, 335), (335, 359, 360, 336), (336, 360, 361, 337), (337, 361, 362, 338), (338, 362, 363, 339), (38, 39, 364, 340), (340, 364, 365, 341), (341, 365, 366, 342), (342, 366, 367, 343), (343, 367, 368, 344), (344, 368, 369, 345), (345, 369, 370, 346), (346, 370, 371, 347), (347, 371, 372, 348), (348, 372, 373, 349), (349, 373, 374, 350), (350, 374, 375, 351), (351, 375, 376, 352), (352, 376, 377, 353), (353, 377, 378, 354), (354, 378, 379, 355), (355, 379, 380, 356), (356, 380, 381, 357), (357, 381, 382, 358), (358, 382, 383, 359), (359, 383, 384, 360), (360, 384, 385, 361), (361, 385, 386, 362), (362, 386, 387, 363), (39, 40, 388, 364), (364, 388, 389, 365), (365, 389, 390, 366), (366, 390, 391, 367), (367, 391, 392, 368), (368, 392, 393, 369), (369, 393, 394, 370), (370, 394, 395, 371), (371, 395, 396, 372), (372, 396, 397, 373), (373, 397, 398, 374), (374, 398, 399, 375), (375, 399, 400, 376), (376, 400, 401, 377), (377, 401, 402, 378), (378, 402, 403, 379), (379, 403, 404, 380), (380, 404, 405, 381), (381, 405, 406, 382), (382, 406, 407, 383), (383, 407, 408, 384), (384, 408, 409, 385), (385, 409, 410, 386), (386, 410, 411, 387), (40, 41, 412, 388), (388, 412, 413, 389), (389, 413, 414, 390), (390, 414, 415, 391), (391, 415, 416, 392), (392, 416, 417, 393), (393, 417, 418, 394), (394, 418, 419, 395), (395, 419, 420, 396), (396, 420, 421, 397), (397, 421, 422, 398), (398, 422, 423, 399), (399, 423, 424, 400), (400, 424, 425, 401), (401, 425, 426, 402), (402, 426, 427, 403), (403, 427, 428, 404), (404, 428, 429, 405), (405, 429, 430, 406), (406, 430, 431, 407), (407, 431, 432, 408), (408, 432, 433, 409), (409, 433, 434, 410), (410, 434, 435, 411), (41, 42, 436, 412), (412, 436, 437, 413), (413, 437, 438, 414), (414, 438, 439, 415), (415, 439, 440, 416), (416, 440, 441, 417), (417, 441, 442, 418), (418, 442, 443, 419), (419, 443, 444, 420), (420, 444, 445, 421), (421, 445, 446, 422), (422, 446, 447, 423), (423, 447, 448, 424), (424, 448, 449, 425), (425, 449, 450, 426), (426, 450, 451, 427), (427, 451, 452, 428), (428, 452, 453, 429), (429, 453, 454, 430), (430, 454, 455, 431), (431, 455, 456, 432), (432, 456, 457, 433), (433, 457, 458, 434), (434, 458, 459, 435), (42, 43, 460, 436), (436, 460, 461, 437), (437, 461, 462, 438), (438, 462, 463, 439), (439, 463, 464, 440), (440, 464, 465, 441), (441, 465, 466, 442), (442, 466, 467, 443), (443, 467, 468, 444), (444, 468, 469, 445), (445, 469, 470, 446), (446, 470, 471, 447), (447, 471, 472, 448), (448, 472, 473, 449), (449, 473, 474, 450), (450, 474, 475, 451), (451, 475, 476, 452), (452, 476, 477, 453), (453, 477, 478, 454), (454, 478, 479, 455), (455, 479, 480, 456), (456, 480, 481, 457), (457, 481, 482, 458), (458, 482, 483, 459), (43, 44, 484, 460), (460, 484, 485, 461), (461, 485, 486, 462), (462, 486, 487, 463), (463, 487, 488, 464), (464, 488, 489, 465), (465, 489, 490, 466), (466, 490, 491, 467), (467, 491, 492, 468), (468, 492, 493, 469), (469, 493, 494, 470), (470, 494, 495, 471), (471, 495, 496, 472), (472, 496, 497, 473), (473, 497, 498, 474), (474, 498, 499, 475), (475, 499, 500, 476), (476, 500, 501, 477), (477, 501, 502, 478), (478, 502, 503, 479), (479, 503, 504, 480), (480, 504, 505, 481), (481, 505, 506, 482), (482, 506, 507, 483), (44, 45, 508, 484), (484, 508, 509, 485), (485, 509, 510, 486), (486, 510, 511, 487), (487, 511, 512, 488), (488, 512, 513, 489), (489, 513, 514, 490), (490, 514, 515, 491), (491, 515, 516, 492), (492, 516, 517, 493), (493, 517, 518, 494), (494, 518, 519, 495), (495, 519, 520, 496), (496, 520, 521, 497), (497, 521, 522, 498), (498, 522, 523, 499), (499, 523, 524, 500), (500, 524, 525, 501), (501, 525, 526, 502), (502, 526, 527, 503), (503, 527, 528, 504), (504, 528, 529, 505), (505, 529, 530, 506), (506, 530, 531, 507), (45, 46, 532, 508), (508, 532, 533, 509), (509, 533, 534, 510), (510, 534, 535, 511), (511, 535, 536, 512), (512, 536, 537, 513), (513, 537, 538, 514), (514, 538, 539, 515), (515, 539, 540, 516), (516, 540, 541, 517), (517, 541, 542, 518), (518, 542, 543, 519), (519, 543, 544, 520), (520, 544, 545, 521), (521, 545, 546, 522), (522, 546, 547, 523), (523, 547, 548, 524), (524, 548, 549, 525), (525, 549, 550, 526), (526, 550, 551, 527), (527, 551, 552, 528), (528, 552, 553, 529), (529, 553, 554, 530), (530, 554, 555, 531), (46, 47, 556, 532), (532, 556, 557, 533), (533, 557, 558, 534), (534, 558, 559, 535), (535, 559, 560, 536), (536, 560, 561, 537), (537, 561, 562, 538), (538, 562, 563, 539), (539, 563, 564, 540), (540, 564, 565, 541), (541, 565, 566, 542), (542, 566, 567, 543), (543, 567, 568, 544), (544, 568, 569, 545), (545, 569, 570, 546), (546, 570, 571, 547), (547, 571, 572, 548), (548, 572, 573, 549), (549, 573, 574, 550), (550, 574, 575, 551), (551, 575, 576, 552), (552, 576, 577, 553), (553, 577, 578, 554), (554, 578, 579, 555), (47, 48, 580, 556), (556, 580, 581, 557), (557, 581, 582, 558), (558, 582, 583, 559), (559, 583, 584, 560), (560, 584, 585, 561), (561, 585, 586, 562), (562, 586, 587, 563), (563, 587, 588, 564), (564, 588, 589, 565), (565, 589, 590, 566), (566, 590, 591, 567), (567, 591, 592, 568), (568, 592, 593, 569), (569, 593, 594, 570), (570, 594, 595, 571), (571, 595, 596, 572), (572, 596, 597, 573), (573, 597, 598, 574), (574, 598, 599, 575), (575, 599, 600, 576), (576, 600, 601, 577), (577, 601, 602, 578), (578, 602, 603, 579), (48, 49, 604, 580), (580, 604, 605, 581), (581, 605, 606, 582), (582, 606, 607, 583), (583, 607, 608, 584), (584, 608, 609, 585), (585, 609, 610, 586), (586, 610, 611, 587), (587, 611, 612, 588), (588, 612, 613, 589), (589, 613, 614, 590), (590, 614, 615, 591), (591, 615, 616, 592), (592, 616, 617, 593), (593, 617, 618, 594), (594, 618, 619, 595), (595, 619, 620, 596), (596, 620, 621, 597), (597, 621, 622, 598), (598, 622, 623, 599), (599, 623, 624, 600), (600, 624, 625, 601), (601, 625, 626, 602), (602, 626, 627, 603), (49, 50, 628, 604), (604, 628, 629, 605), (605, 629, 630, 606), (606, 630, 631, 607), (607, 631, 632, 608), (608, 632, 633, 609), (609, 633, 634, 610), (610, 634, 635, 611), (611, 635, 636, 612), (612, 636, 637, 613), (613, 637, 638, 614), (614, 638, 639, 615), (615, 639, 640, 616), (616, 640, 641, 617), (617, 641, 642, 618), (618, 642, 643, 619), (619, 643, 644, 620), (620, 644, 645, 621), (621, 645, 646, 622), (622, 646, 647, 623), (623, 647, 648, 624), (624, 648, 649, 625), (625, 649, 650, 626), (626, 650, 651, 627), (50, 51, 652, 628), (628, 652, 653, 629), (629, 653, 654, 630), (630, 654, 655, 631), (631, 655, 656, 632), (632, 656, 657, 633), (633, 657, 658, 634), (634, 658, 659, 635), (635, 659, 660, 636), (636, 660, 661, 637), (637, 661, 662, 638), (638, 662, 663, 639), (639, 663, 664, 640), (640, 664, 665, 641), (641, 665, 666, 642), (642, 666, 667, 643), (643, 667, 668, 644), (644, 668, 669, 645), (645, 669, 670, 646), (646, 670, 671, 647), (647, 671, 672, 648), (648, 672, 673, 649), (649, 673, 674, 650), (650, 674, 675, 651), (51, 1, 52, 652), (652, 52, 53, 653), (653, 53, 54, 654), (654, 54, 55, 655), (655, 55, 56, 656), (656, 56, 57, 657), (657, 57, 58, 658), (658, 58, 59, 659), (659, 59, 60, 660), (660, 60, 61, 661), (661, 61, 62, 662), (662, 62, 63, 663), (663, 63, 64, 664), (664, 64, 65, 665), (665, 65, 66, 666), (666, 66, 67, 667), (667, 67, 68, 668), (668, 68, 69, 669), (669, 69, 70, 670), (670, 70, 71, 671), (671, 71, 72, 672), (672, 72, 73, 673), (673, 73, 74, 674), (674, 74, 75, 675)])
me_0_ground.polygons.foreach_set('use_smooth', [True] * 625)
me_0_ground.materials.append(mat_0_ground)
me_0_ground.use_remesh_preserve_volume = False
me_0_ground.use_remesh_preserve_attributes = False
me_0_ground.use_mirror_vertex_groups = False
me_0_ground.update()
me_cube_002 = bpy.data.meshes.new('Cube.002')
me_cube_002.from_pydata([(0.4141, -0.04359, 0.1495), (0.2231, -0.3593, 0.147), (0.1911, 0.2722, 0.147), (0.2131, -0.3681, 0.466), (0.1651, 0.2286, 0.466), (0.3782, -0.06974, 0.466), (0.438, -0.03487, 0.6936), (0.2023, 0.3219, 0.6936), (0.2357, -0.3916, 0.6936), (0.2739, -0.3951, 0.8972), (0.2565, 0.4198, 0.8972), (0.5304, 0.02472, 0.8915), (0.3256, 0.4209, 1.275), (0.3256, -0.2507, 1.239), (0.205, -0.1047, 1.486), (0.2428, 0.3442, 1.592), (0.4478, 0.1332, 1.538), (0.1673, 0.08066, 1.651), (0.1095, 0.2711, 1.697), (0.05785, -0.1098, 1.605), (0.2543, -0.2873, -0.2055), (0.2543, 0.3214, -0.1866), (0.5087, 0.03632, -0.1055), (0.6984, -0.07813, 1.141), (0.7956, 0.1646, 1.314), (0.6984, 0.3838, 1.155), (0.6013, 0.1411, 0.9818), (0.7829, 0.3017, 0.7029), (0.8964, 0.4557, 0.7815), (1.01, 0.3026, 0.8602), (0.8964, 0.1485, 0.7815), (1.132, 0.2562, 0.3918), (1.26, 0.4215, 0.4779), (1.132, 0.5594, 0.3918), (1.005, 0.3942, 0.3056), (1.484, 0.2496, -0.282), (1.566, 0.3845, -0.2718), (1.505, 0.5256, -0.3082), (1.422, 0.3906, -0.3184), (1.436, 0.4119, -0.4139), (1.611, 0.4031, -0.388), (1.565, 0.3051, -0.4933), (1.645, 0.4244, -0.4852), (1.585, 0.5565, -0.4998), (1.505, 0.4372, -0.5079), (1.593, 0.4357, -0.5898), (1.624, 0.5493, -0.584), (1.669, 0.4268, -0.574), (1.639, 0.3132, -0.5797), (1.682, 0.335, -0.7039), (1.688, 0.4372, -0.6917), (1.64, 0.5411, -0.6832), (1.633, 0.4389, -0.6954), (1.664, 0.4443, -0.7531), (0.09311, 0.2255, 1.784), (0.09262, 0.23, 1.86), (0.06541, -0.3334, 1.752), (0.09887, -0.3201, 2.043), (0.1031, -0.2673, 2.372), (0.1071, 0.2976, 2.09), (0.103, 0.2914, 2.378), (0.1694, -0.2399, 1.762), (0.1966, 0.04179, 1.816), (0.08977, 0.08904, 2.471), (0.09286, -0.1352, 2.467), (0.2301, 0.08785, 2.064), (0.2219, -0.221, 2.041), (0.2162, 0.1012, 2.374), (0.2163, -0.1781, 2.371), (0.05147, -0.213, 1.682), (0.04141, -0.3116, 1.68), (0.1224, -0.2286, 1.7), (0.1741, 0.03998, 1.752), (1.232, 0.3986, -0.04364), (1.41, 0.3989, -0.2685), (1.342, 0.5276, 0.02648), (1.477, 0.5036, -0.2324), (1.452, 0.408, 0.09661), (1.543, 0.3927, -0.1962), (1.342, 0.279, 0.02648), (1.477, 0.2879, -0.2324), (0.3822, 0.06108, -1.298), (0.5738, -0.1795, -1.239), (0.5738, 0.2843, -1.239), (0.7653, 0.04371, -1.181), (0.795, 0.08629, -1.58), (0.653, 0.2744, -1.595), (0.653, -0.08353, -1.595), (0.511, 0.1046, -1.611), (0.5509, 0.1664, -1.929), (0.7222, -0.02786, -1.901), (0.7222, 0.3589, -1.901), (0.8935, 0.1646, -1.872), (0.9577, 0.2109, -2.364), (0.8101, 0.3634, -2.392), (0.8101, 0.05351, -2.392), (0.6625, 0.206, -2.419), (0.7894, 0.1779, -2.783), (0.8835, 0.06733, -2.777), (0.8732, 0.2855, -2.777), (0.9673, 0.1749, -2.771), (1.007, 0.1855, -3.068), (0.8796, 0.3244, -3.071), (0.8009, 0.1886, -3.074), (0.9031, 0.2103, -3.251), (0.9869, -0.09929, -3.25), (0.8299, -0.1153, -3.128), (1.131, -0.06417, -3.135), (0.974, -0.0802, -3.012), (1.058, -0.2878, -3.153), (1.225, -0.2207, -3.213), (0.8802, -0.376, -3.19), (1.047, -0.3089, -3.25), (1.073, -0.3675, -3.211), (0.04073, -0.009986, -0.5543), (0.18, 0.007198, -0.816), (0.3084, -0.2336, -0.4297), (0.4292, -0.2536, -0.723), (0.3101, 0.283, -0.4005), (0.4309, 0.2916, -0.7127), (0.5777, 0.05944, -0.2759), (0.68, 0.03088, -0.6197), (1.543, 0.5541, -0.4147), (1.519, 0.2942, -0.4768), (1.589, 0.254, -0.4195), (1.417, 0.2499, -0.4459), (1.487, 0.2098, -0.3886), (1.511, 0.2082, -0.5165), (1.464, 0.2457, -0.538), (1.576, 0.2432, -0.5188), (1.529, 0.2807, -0.5403), (1.555, 0.2494, -0.641), (1.579, 0.2222, -0.6262), (1.517, 0.2273, -0.6389), (1.541, 0.2002, -0.6242), (1.557, 0.2037, -0.6867), (0.4637, 0.00109, -0.001059), (0.3424, 0.1932, 0.1489), (0.3824, -0.2804, 0.1489), (0.3792, -0.07482, 0.3155), (0.2279, 0.3266, -0.02444), (0.2359, -0.3341, -0.02917), (0.1636, 0.2191, 0.3149), (0.2156, -0.3688, 0.3149), (0.0, -0.3593, 0.1458), (0.0, 0.2722, 0.1458), (0.3609, -0.2935, 0.466), (0.2187, -0.371, 0.5944), (0.0, -0.3681, 0.466), (0.0, 0.2286, 0.466), (0.1824, 0.2723, 0.5944), (0.301, 0.154, 0.466), (0.4012, -0.0494, 0.5944), (0.3623, 0.2327, 0.6936), (0.4829, -0.01416, 0.7855), (0.4041, -0.3025, 0.6936), (0.0, 0.3219, 0.6936), (0.2264, 0.3727, 0.7869), (0.2565, -0.4072, 0.7869), (0.0, -0.3916, 0.6936), (0.475, -0.2778, 0.8929), (0.2946, -0.346, 1.042), (0.0, -0.4075, 0.9001), (0.0, 0.4198, 0.9001), (0.2903, 0.4427, 1.051), (0.4532, 0.321, 0.8929), (0.5724, 0.07779, 0.9706), (0.5816, 0.4138, 1.239), (0.6725, 0.1489, 1.461), (0.5816, -0.1841, 1.213), (0.0, 0.4186, 1.281), (0.3229, 0.3796, 1.484), (0.3135, -0.155, 1.412), (0.0, -0.2743, 1.24), (0.3682, -0.03408, 1.501), (0.08991, -0.09215, 1.528), (0.0, -0.1158, 1.485), (0.0, 0.342, 1.595), (0.15, 0.3098, 1.647), (0.4154, 0.2937, 1.575), (0.2399, 0.1122, 1.587), (0.1787, 0.2235, 1.685), (0.1666, 0.05212, 1.712), (0.1142, -0.06218, 1.617), (0.0, 0.2711, 1.697), (0.09822, 0.2393, 1.742), (0.061, -0.152, 1.672), (0.0, -0.1098, 1.605), (0.0, -0.2759, -0.2555), (0.2785, -0.2451, -0.3497), (0.4451, -0.2178, -0.1305), (0.4451, 0.2808, -0.1258), (0.2789, 0.2943, -0.3188), (0.0, 0.2908, -0.2272), (0.5472, 0.05736, -0.1888), (0.6255, -0.06083, 1.022), (0.7715, 0.04134, 1.003), (0.7713, 0.02006, 1.264), (0.8853, 0.2069, 1.109), (0.7713, 0.3033, 1.281), (0.7715, 0.3811, 1.007), (0.6255, 0.3489, 1.025), (0.6578, 0.2155, 0.9007), (0.8113, 0.4383, 0.7226), (0.9181, 0.371, 0.4755), (0.8113, 0.1654, 0.7226), (0.9815, 0.3964, 0.8405), (1.031, 0.5384, 0.5521), (0.9815, 0.2085, 0.8405), (1.143, 0.3934, 0.6287), (1.031, 0.226, 0.5521), (1.037, 0.2772, 0.3271), (1.227, 0.2652, 0.2375), (1.228, 0.311, 0.4564), (1.362, 0.4164, 0.3274), (1.228, 0.5251, 0.4564), (1.227, 0.5466, 0.2375), (1.037, 0.518, 0.3271), (1.093, 0.3954, 0.1477), (1.419, 0.3948, -0.2894), (1.489, 0.5082, -0.261), (1.552, 0.3881, -0.2261), (1.483, 0.2747, -0.2545), (1.431, 0.2774, -0.3028), (1.483, 0.2241, -0.3238), (1.541, 0.2908, -0.2678), (1.585, 0.3877, -0.3277), (1.555, 0.4799, -0.2875), (1.523, 0.5446, -0.3631), (1.449, 0.5024, -0.3224), (1.425, 0.3938, -0.3588), (1.478, 0.5246, -0.4199), (1.461, 0.431, -0.4686), (1.416, 0.2942, -0.416), (1.598, 0.5103, -0.4026), (1.564, 0.557, -0.461), (1.601, 0.2964, -0.3879), (1.634, 0.4193, -0.4435), (1.535, 0.3015, -0.4735), (1.51, 0.3396, -0.5032), (1.603, 0.308, -0.5306), (1.625, 0.3334, -0.485), (1.654, 0.4249, -0.5247), (1.63, 0.5186, -0.491), (1.605, 0.5536, -0.5383), (1.535, 0.5316, -0.5069), (1.554, 0.4368, -0.5441), (1.597, 0.5262, -0.5881), (1.62, 0.4358, -0.6413), (1.608, 0.343, -0.5874), (1.654, 0.5133, -0.5788), (1.636, 0.5447, -0.6335), (1.665, 0.3425, -0.5731), (1.683, 0.4308, -0.6304), (1.667, 0.3219, -0.6383), (1.657, 0.3575, -0.7053), (1.681, 0.3701, -0.7508), (1.696, 0.3641, -0.6974), (1.683, 0.4429, -0.7389), (1.666, 0.5108, -0.687), (1.646, 0.5154, -0.7257), (1.624, 0.5199, -0.6846), (1.644, 0.4426, -0.7375), (0.0503, -0.331, 1.706), (0.0, 0.2255, 1.784), (0.09197, 0.2242, 1.823), (0.1599, 0.1791, 1.776), (0.1649, 0.183, 1.849), (0.1241, -0.31, 1.755), (0.0, 0.23, 1.86), (0.09702, 0.2516, 1.936), (0.08288, -0.327, 1.853), (0.0, -0.3334, 1.752), (0.09507, -0.2114, 2.442), (0.09118, 0.2085, 2.449), (0.179, -0.2953, 2.043), (0.183, -0.245, 2.372), (0.0, -0.3201, 2.043), (0.0, -0.2673, 2.372), (0.0, 0.2976, 2.09), (0.0, 0.2914, 2.378), (0.1914, 0.2452, 2.083), (0.1828, 0.2438, 2.377), (0.1076, -0.3034, 2.243), (0.1126, 0.3252, 2.258), (0.1439, -0.2391, 1.725), (0.1856, 0.03846, 1.783), (0.2104, 0.05618, 1.895), (0.1962, -0.2331, 1.854), (0.1702, -0.1533, 2.443), (0.1663, 0.08473, 2.447), (0.0, -0.1278, 2.467), (0.0, 0.09639, 2.471), (0.238, 0.1114, 2.249), (0.233, -0.2029, 2.241), (0.1954, -0.1227, 1.781), (0.09245, -0.03592, 2.469), (0.236, -0.09426, 2.046), (0.2213, -0.06365, 2.372), (0.09495, -0.2169, 1.687), (0.08237, -0.2908, 1.685), (0.0, -0.213, 1.682), (0.0, -0.3116, 1.68), (0.04102, -0.2729, 1.673), (0.1552, -0.1199, 1.723), (1.259, 0.4954, -0.02611), (1.426, 0.4892, -0.2595), (1.259, 0.3042, -0.02611), (1.426, 0.307, -0.2595), (1.424, 0.4976, 0.07907), (1.527, 0.4642, -0.2052), (1.424, 0.316, 0.07908), (1.527, 0.3228, -0.2052), (1.359, 0.4008, -0.2039), (1.438, 0.5105, -0.1579), (1.517, 0.3991, -0.112), (1.438, 0.2894, -0.1579), (0.4663, 0.09039, -1.494), (0.6219, -0.1104, -1.464), (0.6219, 0.2721, -1.464), (0.7775, 0.07136, -1.434), (0.4301, 0.2234, -1.283), (0.4301, -0.1056, -1.283), (0.7175, -0.1374, -1.196), (0.7175, 0.2292, -1.196), (0.2798, 0.02918, -1.06), (0.5093, -0.2431, -0.9748), (0.5098, 0.2958, -0.9723), (0.7392, 0.0235, -0.8874), (0.7595, -0.0534, -1.584), (0.8296, 0.1102, -1.699), (0.7595, 0.2306, -1.584), (0.6816, 0.3003, -1.714), (0.5465, 0.2288, -1.607), (0.5465, -0.02417, -1.607), (0.6816, -0.06676, -1.714), (0.5335, 0.1234, -1.729), (0.5937, 0.3061, -1.922), (0.5861, 0.2039, -2.172), (0.5937, 0.0262, -1.922), (0.7674, 0.01746, -2.134), (0.8506, 0.01477, -1.879), (0.8506, 0.3149, -1.879), (0.7674, 0.3974, -2.134), (0.9487, 0.2111, -2.095), (0.9208, 0.09134, -2.371), (0.953, 0.1902, -2.612), (0.9208, 0.3292, -2.371), (0.8466, 0.3088, -2.623), (0.6994, 0.3201, -2.412), (0.6994, 0.09315, -2.412), (0.8492, 0.07267, -2.623), (0.7428, 0.1912, -2.635), (0.8134, 0.2586, -2.781), (0.8072, 0.1743, -2.913), (0.8099, 0.0965, -2.781), (0.9221, 0.02165, -2.893), (0.9546, 0.0927, -2.772), (0.9356, 0.2579, -2.772), (0.8857, 0.2915, -2.907), (0.9893, 0.1713, -2.902), (1.057, 0.0537, -3.085), (0.9894, 0.2033, -3.205), (0.9567, 0.2897, -3.069), (0.8778, 0.3191, -3.206), (0.8148, 0.2904, -3.073), (0.8139, 0.0447, -3.087), (0.9434, 0.05261, -3.251), (0.8172, 0.2056, -3.206), (1.102, -0.07135, -3.222), (1.024, -0.2262, -3.25), (0.869, -0.1225, -3.22), (0.8512, -0.2645, -3.17), (0.866, -0.09539, -3.037), (1.085, -0.06979, -3.047), (1.197, -0.1587, -3.188), (1.024, -0.1971, -3.108), (0.9306, -0.3448, -3.151), (1.074, -0.3466, -3.177), (1.183, -0.2362, -3.179), (1.19, -0.2802, -3.218), (1.18, -0.2441, -3.241), (0.9159, -0.3685, -3.235), (0.9448, -0.4202, -3.2), (1.061, -0.3538, -3.241), (0.2436, 0.1918, -0.785), (0.2414, -0.1715, -0.7979), (0.6173, -0.1993, -0.6455), (0.6177, 0.2552, -0.643), (0.09591, -0.005607, -0.6273), (0.355, -0.2405, -0.5269), (0.3575, 0.2835, -0.5068), (0.6165, 0.0486, -0.4064), (1.585, 0.283, -0.4556), (1.517, 0.2862, -0.5001), (1.445, 0.2843, -0.476), (1.55, 0.2241, -0.39), (1.579, 0.2462, -0.468), (1.435, 0.245, -0.4908), (1.431, 0.2166, -0.4092), (1.496, 0.205, -0.4587), (1.472, 0.2183, -0.5272), (1.528, 0.2097, -0.5692), (1.555, 0.2162, -0.5117), (1.484, 0.2725, -0.5441), (1.495, 0.2428, -0.5874), (1.577, 0.2377, -0.5715), (1.569, 0.2709, -0.5306), (1.544, 0.2708, -0.5898), (1.574, 0.2416, -0.6345), (1.559, 0.2244, -0.6784), (1.532, 0.2448, -0.6432), (1.568, 0.2041, -0.6211), (1.574, 0.2073, -0.6692), (1.535, 0.2106, -0.6771), (1.517, 0.2086, -0.6315), (1.55, 0.1935, -0.6679), (0.5108, 0.284, -0.3071), (0.5104, -0.1824, -0.3144), (0.1068, -0.1555, -0.5377), (0.1089, 0.1529, -0.5013), (0.0, -0.01007, -0.5467), (0.4008, 0.2529, -0.006905), (0.4107, -0.2531, -0.008086), (0.2993, 0.1456, 0.3153), (0.3643, -0.2953, 0.3153), (0.0, 0.319, -0.03614), (0.0, -0.3312, -0.04322), (0.0, 0.2191, 0.3145), (0.0, -0.3688, 0.3145), (0.3737, -0.2906, 0.5944), (0.0, -0.371, 0.5944), (0.3283, 0.1918, 0.5944), (0.0, 0.2723, 0.5944), (0.4037, 0.276, 0.7858), (0.4414, -0.3059, 0.7858), (0.0, 0.3727, 0.7876), (0.0, -0.4103, 0.7876), (0.5423, -0.2321, 1.018), (0.0, -0.3674, 1.046), (0.0, 0.4421, 1.056), (0.5388, 0.3871, 1.022), (0.6236, -0.06234, 1.415), (0.6312, 0.3427, 1.461), (0.0, 0.3762, 1.489), (0.0, -0.1749, 1.411), (0.1724, -0.03828, 1.543), (0.0, -0.09493, 1.528), (0.2474, 0.2609, 1.631), (0.0, 0.3092, 1.647), (0.1644, 0.1925, 1.735), (0.1256, -0.1196, 1.69), (0.0, 0.2393, 1.742), (0.0, -0.152, 1.672), (0.48, -0.1893, -0.2291), (0.0, -0.1834, -0.5087), (0.4802, 0.2876, -0.2213), (0.0, 0.1795, -0.4555), (0.6862, 0.06162, 0.9264), (0.8568, 0.106, 1.081), (0.8568, 0.31, 1.086), (0.6862, 0.3672, 0.9272), (0.9462, 0.507, 0.4947), (0.9462, 0.2406, 0.4947), (1.115, 0.4917, 0.6096), (1.115, 0.2895, 0.6096), (1.328, 0.3081, 0.3049), (1.126, 0.2927, 0.1701), (1.328, 0.5195, 0.3049), (1.126, 0.5034, 0.1701), (1.438, 0.4917, -0.284), (1.434, 0.2962, -0.2791), (1.538, 0.4663, -0.2365), (1.534, 0.3116, -0.2316), (1.418, 0.2471, -0.3458), (1.559, 0.2598, -0.3213), (1.576, 0.497, -0.3467), (1.461, 0.5153, -0.3695), (1.447, 0.3196, -0.4721), (1.502, 0.5301, -0.4677), (1.617, 0.518, -0.4518), (1.615, 0.3134, -0.4466), (1.564, 0.3406, -0.5387), (1.642, 0.3369, -0.5244), (1.641, 0.5158, -0.53), (1.569, 0.53, -0.5447), (1.616, 0.5222, -0.6354), (1.64, 0.3481, -0.6445), (1.664, 0.5115, -0.6327), (1.686, 0.3513, -0.6308), (1.689, 0.388, -0.7333), (1.661, 0.3847, -0.7358), (1.665, 0.4948, -0.7198), (1.635, 0.4986, -0.7177), (0.09886, -0.3081, 1.711), (0.0, -0.331, 1.706), (0.1614, 0.1778, 1.813), (0.0, 0.2242, 1.823), (0.0, 0.2516, 1.936), (0.1739, 0.2027, 1.926), (0.0, -0.327, 1.853), (0.1527, -0.3035, 1.853), (0.0, -0.2096, 2.442), (0.1534, -0.2065, 2.424), (0.0, 0.2104, 2.449), (0.1502, 0.1852, 2.43), (0.1927, -0.2783, 2.242), (0.0, -0.3034, 2.243), (0.0, 0.3252, 2.258), (0.2002, 0.2717, 2.256), (0.176, -0.1238, 1.748), (0.215, -0.1139, 1.865), (0.1709, -0.05389, 2.445), (0.0, -0.02489, 2.469), (0.2432, -0.07413, 2.242), (0.07312, -0.2633, 1.68), (0.0, -0.2729, 1.673), (1.378, 0.4915, -0.1924), (1.378, 0.3097, -0.1924), (1.497, 0.4743, -0.1235), (1.497, 0.3243, -0.1235), (0.5052, 0.2221, -1.487), (0.5052, -0.04608, -1.487), (0.7386, -0.07906, -1.441), (0.7386, 0.2265, -1.441), (0.3375, 0.2182, -1.037), (0.337, -0.1612, -1.04), (0.6818, -0.1903, -0.9093), (0.6819, 0.2387, -0.9086), (0.7926, -0.03171, -1.703), (0.7926, 0.2553, -1.703), (0.5706, 0.2535, -1.726), (0.5706, -0.01003, -1.726), (0.6315, 0.3429, -2.163), (0.6315, 0.06657, -2.163), (0.9034, 0.06335, -2.105), (0.9034, 0.357, -2.105), (0.9244, 0.2801, -2.615), (0.9291, 0.1005, -2.615), (0.7695, 0.2784, -2.632), (0.7686, 0.1038, -2.632), (0.8292, 0.2622, -2.911), (0.8267, 0.05026, -2.922), (1.012, 0.05047, -2.915), (0.9484, 0.2614, -2.904), (0.9451, 0.2809, -3.17), (1.038, 0.05673, -3.209), (0.8284, 0.2819, -3.172), (0.8453, 0.04679, -3.21), (1.157, -0.1739, -3.235), (0.8915, -0.2712, -3.23), (0.8975, -0.2314, -3.115), (1.151, -0.17, -3.137), (1.159, -0.2862, -3.191), (0.9765, -0.3795, -3.173), (0.9651, -0.3909, -3.228), (1.154, -0.2906, -3.236), (0.1626, 0.1636, -0.5871), (0.1594, -0.1613, -0.6123), (0.5511, -0.1887, -0.4365), (0.5518, 0.2723, -0.4315), (1.457, 0.2762, -0.5032), (1.572, 0.2759, -0.4867), (1.549, 0.2162, -0.4551), (1.448, 0.2141, -0.4727), (1.497, 0.2196, -0.5782), (1.563, 0.2152, -0.5653), (1.514, 0.2647, -0.5927), (1.571, 0.2615, -0.5817), (1.571, 0.2242, -0.6638), (1.542, 0.2265, -0.6698), (1.566, 0.1993, -0.6551), (1.533, 0.2021, -0.6618)], [], [(0, 136, 422, 137), (0, 137, 424, 139), (0, 139, 425, 138), (0, 138, 423, 136), (1, 138, 425, 143), (1, 143, 429, 144), (1, 144, 427, 141), (1, 141, 423, 138), (2, 137, 422, 140), (2, 140, 426, 145), (2, 145, 428, 142), (2, 142, 424, 137), (3, 148, 429, 143), (3, 143, 425, 146), (3, 146, 430, 147), (3, 147, 431, 148), (4, 151, 424, 142), (4, 142, 428, 149), (4, 149, 433, 150), (4, 150, 432, 151), (5, 146, 425, 139), (5, 139, 424, 151), (5, 151, 432, 152), (5, 152, 430, 146), (6, 155, 430, 152), (6, 152, 432, 153), (6, 153, 434, 154), (6, 154, 435, 155), (7, 153, 432, 150), (7, 150, 433, 156), (7, 156, 436, 157), (7, 157, 434, 153), (8, 159, 431, 147), (8, 147, 430, 155), (8, 155, 435, 158), (8, 158, 437, 159), (9, 162, 437, 158), (9, 158, 435, 160), (9, 160, 438, 161), (9, 161, 439, 162), (10, 165, 434, 157), (10, 157, 436, 163), (10, 163, 440, 164), (10, 164, 441, 165), (11, 160, 435, 154), (11, 154, 434, 165), (11, 165, 441, 166), (11, 166, 438, 160), (12, 167, 441, 164), (12, 164, 440, 170), (12, 170, 444, 171), (12, 171, 443, 167), (13, 173, 439, 161), (13, 161, 438, 169), (13, 169, 442, 172), (13, 172, 445, 173), (14, 176, 445, 172), (14, 172, 442, 174), (14, 174, 446, 175), (14, 175, 447, 176), (15, 179, 443, 171), (15, 171, 444, 177), (15, 177, 449, 178), (15, 178, 448, 179), (16, 174, 442, 168), (16, 168, 443, 179), (16, 179, 448, 180), (16, 180, 446, 174), (17, 183, 446, 180), (17, 180, 448, 181), (17, 181, 450, 182), (17, 182, 451, 183), (18, 181, 448, 178), (18, 178, 449, 184), (18, 184, 452, 185), (18, 185, 450, 181), (19, 187, 447, 175), (19, 175, 446, 183), (19, 183, 451, 186), (19, 186, 453, 187), (20, 190, 423, 141), (20, 141, 427, 188), (20, 188, 455, 189), (20, 189, 454, 190), (21, 193, 426, 140), (21, 140, 422, 191), (21, 191, 456, 192), (21, 192, 457, 193), (22, 191, 422, 136), (22, 136, 423, 190), (22, 190, 454, 194), (22, 194, 456, 191), (23, 197, 442, 169), (23, 169, 438, 195), (23, 195, 458, 196), (23, 196, 459, 197), (24, 199, 443, 168), (24, 168, 442, 197), (24, 197, 459, 198), (24, 198, 460, 199), (25, 201, 441, 167), (25, 167, 443, 199), (25, 199, 460, 200), (25, 200, 461, 201), (26, 195, 438, 166), (26, 166, 441, 201), (26, 201, 461, 202), (26, 202, 458, 195), (27, 205, 458, 202), (27, 202, 461, 203), (27, 203, 462, 204), (27, 204, 463, 205), (28, 203, 461, 200), (28, 200, 460, 206), (28, 206, 464, 207), (28, 207, 462, 203), (29, 206, 460, 198), (29, 198, 459, 208), (29, 208, 465, 209), (29, 209, 464, 206), (30, 208, 459, 196), (30, 196, 458, 205), (30, 205, 463, 210), (30, 210, 465, 208), (31, 213, 465, 210), (31, 210, 463, 211), (31, 211, 467, 212), (31, 212, 466, 213), (32, 215, 464, 209), (32, 209, 465, 213), (32, 213, 466, 214), (32, 214, 468, 215), (33, 217, 462, 207), (33, 207, 464, 215), (33, 215, 468, 216), (33, 216, 469, 217), (34, 211, 463, 204), (34, 204, 462, 217), (34, 217, 469, 218), (34, 218, 467, 211), (35, 225, 473, 222), (35, 222, 471, 223), (35, 223, 474, 224), (35, 224, 475, 225), (36, 227, 472, 221), (36, 221, 473, 225), (36, 225, 475, 226), (36, 226, 476, 227), (37, 229, 470, 220), (37, 220, 472, 227), (37, 227, 476, 228), (37, 228, 477, 229), (38, 223, 471, 219), (38, 219, 470, 229), (38, 229, 477, 230), (38, 230, 474, 223), (39, 233, 474, 230), (39, 230, 477, 231), (39, 231, 479, 232), (39, 232, 478, 233), (40, 234, 476, 226), (40, 226, 475, 236), (40, 236, 481, 237), (40, 237, 480, 234), (41, 241, 481, 238), (41, 238, 478, 239), (41, 239, 482, 240), (41, 240, 483, 241), (42, 243, 480, 237), (42, 237, 481, 241), (42, 241, 483, 242), (42, 242, 484, 243), (43, 245, 479, 235), (43, 235, 480, 243), (43, 243, 484, 244), (43, 244, 485, 245), (44, 239, 478, 232), (44, 232, 479, 245), (44, 245, 485, 246), (44, 246, 482, 239), (45, 249, 482, 246), (45, 246, 485, 247), (45, 247, 486, 248), (45, 248, 487, 249), (46, 247, 485, 244), (46, 244, 484, 250), (46, 250, 488, 251), (46, 251, 486, 247), (47, 250, 484, 242), (47, 242, 483, 252), (47, 252, 489, 253), (47, 253, 488, 250), (48, 252, 483, 240), (48, 240, 482, 249), (48, 249, 487, 254), (48, 254, 489, 252), (49, 257, 489, 254), (49, 254, 487, 255), (49, 255, 491, 256), (49, 256, 490, 257), (50, 259, 488, 253), (50, 253, 489, 257), (50, 257, 490, 258), (50, 258, 492, 259), (51, 261, 486, 251), (51, 251, 488, 259), (51, 259, 492, 260), (51, 260, 493, 261), (52, 255, 487, 248), (52, 248, 486, 261), (52, 261, 493, 262), (52, 262, 491, 255), (53, 256, 491, 262), (53, 262, 493, 260), (53, 260, 492, 258), (53, 258, 490, 256), (54, 266, 450, 185), (54, 265, 496, 266), (55, 267, 496, 265), (55, 270, 499, 267), (56, 272, 495, 263), (56, 263, 494, 268), (56, 268, 501, 271), (56, 271, 500, 272), (57, 271, 501, 275), (57, 275, 506, 283), (57, 283, 507, 277), (57, 277, 500, 271), (58, 283, 506, 276), (58, 276, 503, 273), (58, 273, 502, 278), (58, 278, 507, 283), (59, 270, 498, 279), (59, 279, 508, 284), (59, 284, 509, 281), (59, 281, 499, 270), (60, 284, 508, 280), (60, 280, 504, 274), (60, 274, 505, 282), (60, 282, 509, 284), (61, 268, 494, 285), (61, 285, 510, 295), (61, 295, 511, 288), (61, 288, 501, 268), (62, 295, 510, 286), (62, 286, 496, 267), (62, 267, 499, 287), (62, 287, 511, 295), (63, 274, 504, 292), (63, 292, 513, 296), (63, 296, 512, 290), (63, 290, 505, 274), (64, 296, 513, 291), (64, 291, 502, 273), (64, 273, 503, 289), (64, 289, 512, 296), (65, 281, 509, 293), (65, 293, 514, 297), (65, 297, 511, 287), (65, 287, 499, 281), (66, 297, 514, 294), (66, 294, 506, 275), (66, 275, 501, 288), (66, 288, 511, 297), (67, 282, 505, 290), (67, 290, 512, 298), (67, 298, 514, 293), (67, 293, 509, 282), (68, 298, 512, 289), (68, 289, 503, 276), (68, 276, 506, 294), (68, 294, 514, 298), (69, 186, 451, 299), (69, 299, 515, 303), (69, 303, 516, 301), (69, 301, 453, 186), (70, 303, 515, 300), (70, 300, 494, 263), (70, 302, 516, 303), (71, 299, 451, 304), (71, 304, 510, 285), (71, 285, 494, 300), (71, 300, 515, 299), (72, 182, 450, 266), (72, 266, 496, 286), (72, 286, 510, 304), (72, 304, 451, 182), (73, 218, 469, 305), (73, 305, 517, 313), (73, 313, 518, 307), (73, 307, 467, 218), (74, 313, 517, 306), (74, 306, 470, 219), (74, 219, 471, 308), (74, 308, 518, 313), (75, 216, 468, 309), (75, 309, 519, 314), (75, 314, 517, 305), (75, 305, 469, 216), (76, 314, 519, 310), (76, 310, 472, 220), (76, 220, 470, 306), (76, 306, 517, 314), (77, 214, 466, 311), (77, 311, 520, 315), (77, 315, 519, 309), (77, 309, 468, 214), (78, 315, 520, 312), (78, 312, 473, 221), (78, 221, 472, 310), (78, 310, 519, 315), (79, 212, 467, 307), (79, 307, 518, 316), (79, 316, 520, 311), (79, 311, 466, 212), (80, 316, 518, 308), (80, 308, 471, 222), (80, 222, 473, 312), (80, 312, 520, 316), (81, 325, 525, 321), (81, 321, 521, 317), (81, 317, 522, 322), (81, 322, 526, 325), (82, 326, 526, 322), (82, 322, 522, 318), (82, 318, 523, 323), (82, 323, 527, 326), (83, 327, 528, 324), (83, 324, 524, 319), (83, 319, 521, 321), (83, 321, 525, 327), (84, 328, 527, 323), (84, 323, 523, 320), (84, 320, 524, 324), (84, 324, 528, 328), (85, 331, 524, 320), (85, 320, 523, 329), (85, 329, 529, 330), (85, 330, 530, 331), (86, 333, 521, 319), (86, 319, 524, 331), (86, 331, 530, 332), (86, 332, 531, 333), (87, 329, 523, 318), (87, 318, 522, 334), (87, 334, 532, 335), (87, 335, 529, 329), (88, 334, 522, 317), (88, 317, 521, 333), (88, 333, 531, 336), (88, 336, 532, 334), (89, 339, 532, 336), (89, 336, 531, 337), (89, 337, 533, 338), (89, 338, 534, 339), (90, 341, 529, 335), (90, 335, 532, 339), (90, 339, 534, 340), (90, 340, 535, 341), (91, 337, 531, 332), (91, 332, 530, 342), (91, 342, 536, 343), (91, 343, 533, 337), (92, 342, 530, 330), (92, 330, 529, 341), (92, 341, 535, 344), (92, 344, 536, 342), (93, 347, 536, 344), (93, 344, 535, 345), (93, 345, 538, 346), (93, 346, 537, 347), (94, 349, 533, 343), (94, 343, 536, 347), (94, 347, 537, 348), (94, 348, 539, 349), (95, 345, 535, 340), (95, 340, 534, 350), (95, 350, 540, 351), (95, 351, 538, 345), (96, 350, 534, 338), (96, 338, 533, 349), (96, 349, 539, 352), (96, 352, 540, 350), (97, 355, 540, 352), (97, 352, 539, 353), (97, 353, 541, 354), (97, 354, 542, 355), (98, 357, 538, 351), (98, 351, 540, 355), (98, 355, 542, 356), (98, 356, 543, 357), (99, 353, 539, 348), (99, 348, 537, 358), (99, 358, 544, 359), (99, 359, 541, 353), (100, 358, 537, 346), (100, 346, 538, 357), (100, 357, 543, 360), (100, 360, 544, 358), (101, 363, 544, 360), (101, 360, 543, 361), (101, 361, 546, 362), (101, 362, 545, 363), (102, 365, 541, 359), (102, 359, 544, 363), (102, 363, 545, 364), (102, 364, 547, 365), (103, 366, 542, 354), (103, 354, 541, 365), (103, 365, 547, 368), (103, 368, 548, 366), (104, 368, 547, 364), (104, 364, 545, 362), (104, 362, 546, 367), (104, 367, 548, 368), (105, 371, 548, 367), (105, 367, 546, 369), (105, 369, 549, 370), (105, 370, 550, 371), (106, 373, 542, 366), (106, 366, 548, 371), (106, 371, 550, 372), (106, 372, 551, 373), (107, 369, 546, 361), (107, 361, 543, 374), (107, 374, 552, 375), (107, 375, 549, 369), (108, 374, 543, 356), (108, 356, 542, 373), (108, 373, 551, 376), (108, 376, 552, 374), (109, 379, 552, 376), (109, 376, 551, 377), (109, 377, 554, 378), (109, 378, 553, 379), (110, 381, 549, 375), (110, 375, 552, 379), (110, 379, 553, 380), (110, 380, 556, 381), (111, 377, 551, 372), (111, 372, 550, 382), (111, 382, 555, 383), (111, 383, 554, 377), (112, 382, 550, 370), (112, 370, 549, 381), (112, 381, 556, 384), (112, 384, 555, 382), (113, 380, 553, 378), (113, 378, 554, 383), (113, 383, 555, 384), (113, 384, 556, 380), (114, 421, 457, 420), (114, 420, 557, 389), (114, 389, 558, 419), (114, 419, 455, 421), (115, 389, 557, 385), (115, 385, 525, 325), (115, 325, 526, 386), (115, 386, 558, 389), (116, 189, 455, 419), (116, 419, 558, 390), (116, 390, 559, 418), (116, 418, 454, 189), (117, 390, 558, 386), (117, 386, 526, 326), (117, 326, 527, 387), (117, 387, 559, 390), (118, 192, 456, 417), (118, 417, 560, 391), (118, 391, 557, 420), (118, 420, 457, 192), (119, 391, 560, 388), (119, 388, 528, 327), (119, 327, 525, 385), (119, 385, 557, 391), (120, 194, 454, 418), (120, 418, 559, 392), (120, 392, 560, 417), (120, 417, 456, 194), (121, 392, 559, 387), (121, 387, 527, 328), (121, 328, 528, 388), (121, 388, 560, 392), (122, 228, 476, 234), (122, 234, 480, 235), (122, 235, 479, 231), (122, 231, 477, 228), (123, 395, 478, 238), (123, 238, 481, 393), (123, 393, 562, 394), (123, 394, 561, 395), (124, 393, 481, 236), (124, 236, 475, 396), (124, 396, 563, 397), (124, 397, 562, 393), (125, 399, 474, 233), (125, 233, 478, 395), (125, 395, 561, 398), (125, 398, 564, 399), (126, 396, 475, 224), (126, 224, 474, 399), (126, 399, 564, 400), (126, 400, 563, 396), (127, 403, 563, 400), (127, 400, 564, 401), (127, 401, 565, 402), (127, 402, 566, 403), (128, 401, 564, 398), (128, 398, 561, 404), (128, 404, 567, 405), (128, 405, 565, 401), (129, 407, 562, 397), (129, 397, 563, 403), (129, 403, 566, 406), (129, 406, 568, 407), (130, 404, 561, 394), (130, 394, 562, 407), (130, 407, 568, 408), (130, 408, 567, 404), (131, 411, 567, 408), (131, 408, 568, 409), (131, 409, 569, 410), (131, 410, 570, 411), (132, 409, 568, 406), (132, 406, 566, 412), (132, 412, 571, 413), (132, 413, 569, 409), (133, 415, 565, 405), (133, 405, 567, 411), (133, 411, 570, 414), (133, 414, 572, 415), (134, 412, 566, 402), (134, 402, 565, 415), (134, 415, 572, 416), (134, 416, 571, 412), (135, 413, 571, 416), (135, 416, 572, 414), (135, 414, 570, 410), (135, 410, 569, 413), (269, 498, 270, 55), (265, 497, 269, 55), (264, 497, 265, 54), (185, 452, 264, 54)])
me_cube_002.polygons.foreach_set('use_smooth', [True] * 543)
me_cube_002.materials.append(mat_0_figure)
me_cube_002.use_remesh_preserve_volume = False
me_cube_002.use_remesh_preserve_attributes = False
me_cube_002.use_mirror_vertex_groups = False
me_cube_002.update()
me_circle = bpy.data.meshes.new('Circle')
me_circle.from_pydata([(2.431, 2.431, 0.0), (1.826, 2.508, 0.0), (1.218, 2.567, 0.0), (0.6096, 2.604, 0.0), (2.508, 1.826, 0.0), (2.567, 1.218, 0.0), (2.604, 0.6096, 0.0), (3.033, 2.337, 0.0), (3.633, 2.232, 0.0), (4.232, 2.118, 0.0), (2.337, 3.033, 0.0), (2.232, 3.633, 0.0), (2.118, 4.232, 0.0), (1.758, 3.133, 0.0), (1.175, 3.208, 0.0), (0.588, 3.255, 0.0), (1.682, 3.757, 0.0), (1.126, 3.849, 0.0), (0.564, 3.906, 0.0), (1.601, 4.38, 0.0), (1.073, 4.489, 0.0), (0.5383, 4.557, 0.0), (1.882, 1.882, 0.0), (1.925, 1.255, 0.0), (1.953, 0.6278, 0.0), (1.255, 1.925, 0.0), (1.284, 1.284, 0.0), (1.302, 0.6419, 0.0), (0.6278, 1.953, 0.0), (0.6419, 1.302, 0.0), (0.651, 0.651, 0.0), (3.133, 1.758, 0.0), (3.757, 1.682, 0.0), (4.38, 1.601, 0.0), (3.208, 1.175, 0.0), (3.849, 1.126, 0.0), (4.489, 1.073, 0.0), (3.255, 0.588, 0.0), (3.906, 0.564, 0.0), (4.557, 0.5383, 0.0), (2.911, 2.911, 0.0), (2.772, 3.48, 0.0), (2.621, 4.046, 0.0), (3.48, 2.772, 0.0), (3.303, 3.303, 0.0), (3.109, 3.827, 0.0), (4.046, 2.621, 0.0), (3.827, 3.109, 0.0), (3.581, 3.581, 0.0), (2.431, -2.431, 0.0), (1.826, -2.508, 0.0), (1.218, -2.567, 0.0), (0.6096, -2.604, 0.0), (2.337, -3.033, 0.0), (2.232, -3.633, 0.0), (2.118, -4.232, 0.0), (3.033, -2.337, 0.0), (3.633, -2.232, 0.0), (4.232, -2.118, 0.0), (2.508, -1.826, 0.0), (2.567, -1.218, 0.0), (2.604, -0.6096, 0.0), (1.882, -1.882, 0.0), (1.255, -1.925, 0.0), (0.6278, -1.953, 0.0), (1.925, -1.255, 0.0), (1.284, -1.284, 0.0), (0.6419, -1.302, 0.0), (1.953, -0.6278, 0.0), (1.302, -0.6419, 0.0), (0.651, -0.651, 0.0), (1.758, -3.133, 0.0), (1.682, -3.757, 0.0), (1.601, -4.38, 0.0), (1.175, -3.208, 0.0), (1.126, -3.849, 0.0), (1.073, -4.489, 0.0), (0.588, -3.255, 0.0), (0.564, -3.906, 0.0), (0.5383, -4.557, 0.0), (2.911, -2.911, 0.0), (3.48, -2.772, 0.0), (4.046, -2.621, 0.0), (2.772, -3.48, 0.0), (3.303, -3.303, 0.0), (3.827, -3.109, 0.0), (2.621, -4.046, 0.0), (3.109, -3.827, 0.0), (3.581, -3.581, 0.0), (3.133, -1.758, 0.0), (3.208, -1.175, 0.0), (3.255, -0.588, 0.0), (3.757, -1.682, 0.0), (3.849, -1.126, 0.0), (3.906, -0.564, 0.0), (4.38, -1.601, 0.0), (4.489, -1.073, 0.0), (4.557, -0.5383, 0.0), (-2.431, 2.431, 0.0), (-3.033, 2.337, 0.0), (-3.633, 2.232, 0.0), (-4.232, 2.118, 0.0), (-2.508, 1.826, 0.0), (-2.567, 1.218, 0.0), (-2.604, 0.6096, 0.0), (-1.826, 2.508, 0.0), (-1.218, 2.567, 0.0), (-0.6096, 2.604, 0.0), (-2.337, 3.033, 0.0), (-2.232, 3.633, 0.0), (-2.118, 4.232, 0.0), (-2.911, 2.911, 0.0), (-3.48, 2.772, 0.0), (-4.046, 2.621, 0.0), (-2.772, 3.48, 0.0), (-3.303, 3.303, 0.0), (-3.827, 3.109, 0.0), (-2.621, 4.046, 0.0), (-3.109, 3.827, 0.0), (-3.581, 3.581, 0.0), (-3.133, 1.758, 0.0), (-3.208, 1.175, 0.0), (-3.255, 0.588, 0.0), (-3.757, 1.682, 0.0), (-3.849, 1.126, 0.0), (-3.906, 0.564, 0.0), (-4.38, 1.601, 0.0), (-4.489, 1.073, 0.0), (-4.557, 0.5383, 0.0), (-1.882, 1.882, 0.0), (-1.255, 1.925, 0.0), (-0.6278, 1.953, 0.0), (-1.925, 1.255, 0.0), (-1.284, 1.284, 0.0), (-0.6419, 1.302, 0.0), (-1.953, 0.6278, 0.0), (-1.302, 0.6419, 0.0), (-0.651, 0.651, 0.0), (-1.758, 3.133, 0.0), (-1.682, 3.757, 0.0), (-1.601, 4.38, 0.0), (-1.175, 3.208, 0.0), (-1.126, 3.849, 0.0), (-1.073, 4.489, 0.0), (-0.588, 3.255, 0.0), (-0.564, 3.906, 0.0), (-0.5383, 4.557, 0.0), (-2.431, -2.431, 0.0), (-3.033, -2.337, 0.0), (-3.633, -2.232, 0.0), (-4.232, -2.118, 0.0), (-2.337, -3.033, 0.0), (-2.232, -3.633, 0.0), (-2.118, -4.232, 0.0), (-1.826, -2.508, 0.0), (-1.218, -2.567, 0.0), (-0.6096, -2.604, 0.0), (-2.508, -1.826, 0.0), (-2.567, -1.218, 0.0), (-2.604, -0.6096, 0.0), (-3.133, -1.758, 0.0), (-3.757, -1.682, 0.0), (-4.38, -1.601, 0.0), (-3.208, -1.175, 0.0), (-3.849, -1.126, 0.0), (-4.489, -1.073, 0.0), (-3.255, -0.588, 0.0), (-3.906, -0.564, 0.0), (-4.557, -0.5383, 0.0), (-2.911, -2.911, 0.0), (-2.772, -3.48, 0.0), (-2.621, -4.046, 0.0), (-3.48, -2.772, 0.0), (-3.303, -3.303, 0.0), (-3.109, -3.827, 0.0), (-4.046, -2.621, 0.0), (-3.827, -3.109, 0.0), (-3.581, -3.581, 0.0), (-1.758, -3.133, 0.0), (-1.175, -3.208, 0.0), (-0.588, -3.255, 0.0), (-1.682, -3.757, 0.0), (-1.126, -3.849, 0.0), (-0.564, -3.906, 0.0), (-1.601, -4.38, 0.0), (-1.073, -4.489, 0.0), (-0.5383, -4.557, 0.0), (-1.882, -1.882, 0.0), (-1.925, -1.255, 0.0), (-1.953, -0.6278, 0.0), (-1.255, -1.925, 0.0), (-1.284, -1.284, 0.0), (-1.302, -0.6419, 0.0), (-0.6278, -1.953, 0.0), (-0.6419, -1.302, 0.0), (-0.651, -0.651, 0.0), (-3.321, 4.044, 0.0), (-2.907, 4.348, 0.0), (-2.465, 4.611, 0.0), (-2.0, 4.83, 0.0), (-1.517, 5.003, 0.0), (-1.019, 5.13, 0.0), (-0.5118, 5.208, 0.0), (-5.208, 0.5118, 0.0), (-5.13, 1.019, 0.0), (-5.003, 1.517, 0.0), (-4.83, 2.0, 0.0), (-4.611, 2.465, 0.0), (-4.348, 2.907, 0.0), (-4.044, 3.321, 0.0), (-4.044, -3.321, 0.0), (-4.348, -2.907, 0.0), (-4.611, -2.465, 0.0), (-4.83, -2.0, 0.0), (-5.003, -1.517, 0.0), (-5.13, -1.019, 0.0), (-5.208, -0.5118, 0.0), (-0.5118, -5.208, 0.0), (-1.019, -5.13, 0.0), (-1.517, -5.003, 0.0), (-2.0, -4.83, 0.0), (-2.465, -4.611, 0.0), (-2.907, -4.348, 0.0), (-3.321, -4.044, 0.0), (3.321, -4.044, 0.0), (2.907, -4.348, 0.0), (2.465, -4.611, 0.0), (2.0, -4.83, 0.0), (1.517, -5.003, 0.0), (1.019, -5.13, 0.0), (0.5118, -5.208, 0.0), (5.208, -0.5118, 0.0), (5.13, -1.019, 0.0), (5.003, -1.517, 0.0), (4.83, -2.0, 0.0), (4.611, -2.465, 0.0), (4.348, -2.907, 0.0), (4.044, -3.321, 0.0), (4.044, 3.321, 0.0), (4.348, 2.907, 0.0), (4.611, 2.465, 0.0), (4.83, 2.0, 0.0), (5.003, 1.517, 0.0), (5.13, 1.019, 0.0), (5.208, 0.5118, 0.0), (0.5118, 5.208, 0.0), (1.019, 5.13, 0.0), (1.517, 5.003, 0.0), (2.0, 4.83, 0.0), (2.465, 4.611, 0.0), (2.907, 4.348, 0.0), (3.321, 4.044, 0.0), (4.044e-08, 4.58, 0.0), (-1.264e-08, 3.926, 0.0), (-6.066e-08, 3.271, 0.0), (-1.163e-07, 2.617, 0.0), (-1.618e-07, 1.963, 0.0), (-1.719e-07, 1.309, 0.0), (-1.719e-07, 0.6543, 0.0), (0.6543, -4.044e-08, 0.0), (1.309, -1.264e-08, 0.0), (1.963, 1.011e-08, 0.0), (2.617, 1.264e-08, 0.0), (3.271, 1.011e-08, 0.0), (3.926, 3.538e-08, 0.0), (4.58, 6.066e-08, 0.0), (-1.415e-07, -0.6543, 0.0), (-1.061e-07, -1.309, 0.0), (-4.044e-08, -1.963, 0.0), (3.538e-08, -2.617, 0.0), (1.415e-07, -3.271, 0.0), (2.426e-07, -3.926, 0.0), (3.437e-07, -4.58, 0.0), (-4.58, -2.022e-07, 0.0), (-3.926, -1.971e-07, 0.0), (-3.271, -1.921e-07, 0.0), (-2.617, -1.668e-07, 0.0), (-1.963, -1.314e-07, 0.0), (-1.309, -1.137e-07, 0.0), (-0.6543, -1.011e-07, 0.0), (9.301e-08, 5.234, 0.0), (-3.701, 3.701, 0.0), (-5.234, -1.798e-07, 0.0), (-3.701, -3.701, 0.0), (4.683e-07, -5.234, 0.0), (3.701, -3.701, 0.0), (5.234, 9.515e-08, 0.0), (3.701, 3.701, 0.0), (-1.635e-07, -7.117e-08, 0.0)], [], [(0, 10, 13, 1), (1, 13, 14, 2), (2, 14, 15, 3), (3, 15, 254, 255), (10, 11, 16, 13), (13, 16, 17, 14), (14, 17, 18, 15), (15, 18, 253, 254), (11, 12, 19, 16), (16, 19, 20, 17), (17, 20, 21, 18), (18, 21, 252, 253), (12, 248, 247, 19), (19, 247, 246, 20), (20, 246, 245, 21), (21, 245, 280, 252), (0, 1, 22, 4), (4, 22, 23, 5), (5, 23, 24, 6), (6, 24, 261, 262), (1, 2, 25, 22), (22, 25, 26, 23), (23, 26, 27, 24), (24, 27, 260, 261), (2, 3, 28, 25), (25, 28, 29, 26), (26, 29, 30, 27), (27, 30, 259, 260), (3, 255, 256, 28), (28, 256, 257, 29), (29, 257, 258, 30), (30, 258, 288, 259), (0, 4, 31, 7), (7, 31, 32, 8), (8, 32, 33, 9), (9, 33, 242, 241), (4, 5, 34, 31), (31, 34, 35, 32), (32, 35, 36, 33), (33, 36, 243, 242), (5, 6, 37, 34), (34, 37, 38, 35), (35, 38, 39, 36), (36, 39, 244, 243), (6, 262, 263, 37), (37, 263, 264, 38), (38, 264, 265, 39), (39, 265, 286, 244), (0, 7, 40, 10), (10, 40, 41, 11), (11, 41, 42, 12), (12, 42, 249, 248), (7, 8, 43, 40), (40, 43, 44, 41), (41, 44, 45, 42), (42, 45, 250, 249), (8, 9, 46, 43), (43, 46, 47, 44), (44, 47, 48, 45), (45, 48, 251, 250), (9, 241, 240, 46), (46, 240, 239, 47), (47, 239, 238, 48), (48, 238, 287, 251), (49, 59, 62, 50), (50, 62, 63, 51), (51, 63, 64, 52), (52, 64, 268, 269), (59, 60, 65, 62), (62, 65, 66, 63), (63, 66, 67, 64), (64, 67, 267, 268), (60, 61, 68, 65), (65, 68, 69, 66), (66, 69, 70, 67), (67, 70, 266, 267), (61, 262, 261, 68), (68, 261, 260, 69), (69, 260, 259, 70), (70, 259, 288, 266), (49, 50, 71, 53), (53, 71, 72, 54), (54, 72, 73, 55), (55, 73, 228, 227), (50, 51, 74, 71), (71, 74, 75, 72), (72, 75, 76, 73), (73, 76, 229, 228), (51, 52, 77, 74), (74, 77, 78, 75), (75, 78, 79, 76), (76, 79, 230, 229), (52, 269, 270, 77), (77, 270, 271, 78), (78, 271, 272, 79), (79, 272, 284, 230), (49, 53, 80, 56), (56, 80, 81, 57), (57, 81, 82, 58), (58, 82, 235, 234), (53, 54, 83, 80), (80, 83, 84, 81), (81, 84, 85, 82), (82, 85, 236, 235), (54, 55, 86, 83), (83, 86, 87, 84), (84, 87, 88, 85), (85, 88, 237, 236), (55, 227, 226, 86), (86, 226, 225, 87), (87, 225, 224, 88), (88, 224, 285, 237), (49, 56, 89, 59), (59, 89, 90, 60), (60, 90, 91, 61), (61, 91, 263, 262), (56, 57, 92, 89), (89, 92, 93, 90), (90, 93, 94, 91), (91, 94, 264, 263), (57, 58, 95, 92), (92, 95, 96, 93), (93, 96, 97, 94), (94, 97, 265, 264), (58, 234, 233, 95), (95, 233, 232, 96), (96, 232, 231, 97), (97, 231, 286, 265), (98, 108, 111, 99), (99, 111, 112, 100), (100, 112, 113, 101), (101, 113, 207, 206), (108, 109, 114, 111), (111, 114, 115, 112), (112, 115, 116, 113), (113, 116, 208, 207), (109, 110, 117, 114), (114, 117, 118, 115), (115, 118, 119, 116), (116, 119, 209, 208), (110, 199, 198, 117), (117, 198, 197, 118), (118, 197, 196, 119), (119, 196, 281, 209), (98, 99, 120, 102), (102, 120, 121, 103), (103, 121, 122, 104), (104, 122, 275, 276), (99, 100, 123, 120), (120, 123, 124, 121), (121, 124, 125, 122), (122, 125, 274, 275), (100, 101, 126, 123), (123, 126, 127, 124), (124, 127, 128, 125), (125, 128, 273, 274), (101, 206, 205, 126), (126, 205, 204, 127), (127, 204, 203, 128), (128, 203, 282, 273), (98, 102, 129, 105), (105, 129, 130, 106), (106, 130, 131, 107), (107, 131, 256, 255), (102, 103, 132, 129), (129, 132, 133, 130), (130, 133, 134, 131), (131, 134, 257, 256), (103, 104, 135, 132), (132, 135, 136, 133), (133, 136, 137, 134), (134, 137, 258, 257), (104, 276, 277, 135), (135, 277, 278, 136), (136, 278, 279, 137), (137, 279, 288, 258), (98, 105, 138, 108), (108, 138, 139, 109), (109, 139, 140, 110), (110, 140, 200, 199), (105, 106, 141, 138), (138, 141, 142, 139), (139, 142, 143, 140), (140, 143, 201, 200), (106, 107, 144, 141), (141, 144, 145, 142), (142, 145, 146, 143), (143, 146, 202, 201), (107, 255, 254, 144), (144, 254, 253, 145), (145, 253, 252, 146), (146, 252, 280, 202), (147, 157, 160, 148), (148, 160, 161, 149), (149, 161, 162, 150), (150, 162, 214, 213), (157, 158, 163, 160), (160, 163, 164, 161), (161, 164, 165, 162), (162, 165, 215, 214), (158, 159, 166, 163), (163, 166, 167, 164), (164, 167, 168, 165), (165, 168, 216, 215), (159, 276, 275, 166), (166, 275, 274, 167), (167, 274, 273, 168), (168, 273, 282, 216), (147, 148, 169, 151), (151, 169, 170, 152), (152, 170, 171, 153), (153, 171, 221, 220), (148, 149, 172, 169), (169, 172, 173, 170), (170, 173, 174, 171), (171, 174, 222, 221), (149, 150, 175, 172), (172, 175, 176, 173), (173, 176, 177, 174), (174, 177, 223, 222), (150, 213, 212, 175), (175, 212, 211, 176), (176, 211, 210, 177), (177, 210, 283, 223), (147, 151, 178, 154), (154, 178, 179, 155), (155, 179, 180, 156), (156, 180, 270, 269), (151, 152, 181, 178), (178, 181, 182, 179), (179, 182, 183, 180), (180, 183, 271, 270), (152, 153, 184, 181), (181, 184, 185, 182), (182, 185, 186, 183), (183, 186, 272, 271), (153, 220, 219, 184), (184, 219, 218, 185), (185, 218, 217, 186), (186, 217, 284, 272), (147, 154, 187, 157), (157, 187, 188, 158), (158, 188, 189, 159), (159, 189, 277, 276), (154, 155, 190, 187), (187, 190, 191, 188), (188, 191, 192, 189), (189, 192, 278, 277), (155, 156, 193, 190), (190, 193, 194, 191), (191, 194, 195, 192), (192, 195, 279, 278), (156, 269, 268, 193), (193, 268, 267, 194), (194, 267, 266, 195), (195, 266, 288, 279)])
me_circle.polygons.foreach_set('use_smooth', [True] * 256)
me_circle.polygons.foreach_set('material_index', [0, 0, 0, 0, 0, 0, 0, 0, 0, 0, 0, 0, 0, 0, 0, 0, 0, 0, 0, 0, 0, 0, 0, 0, 0, 0, 0, 0, 0, 0, 0, 0, 0, 0, 0, 0, 0, 0, 0, 0, 0, 0, 0, 0, 0, 0, 0, 0, 0, 0, 0, 0, 0, 0, 0, 0, 0, 0, 0, 0, 0, 0, 0, 0, 1, 1, 1, 1, 1, 1, 1, 1, 1, 1, 1, 1, 1, 1, 1, 1, 1, 1, 1, 1, 1, 1, 1, 1, 1, 1, 1, 1, 1, 1, 1, 1, 1, 1, 1, 1, 1, 1, 1, 1, 1, 1, 1, 1, 1, 1, 1, 1, 1, 1, 1, 1, 1, 1, 1, 1, 1, 1, 1, 1, 1, 1, 1, 1, 3, 3, 3, 3, 3, 3, 3, 3, 3, 3, 3, 3, 3, 3, 3, 3, 3, 3, 3, 3, 3, 3, 3, 3, 3, 3, 3, 3, 3, 3, 3, 3, 3, 3, 3, 3, 3, 3, 3, 3, 3, 3, 3, 3, 3, 3, 3, 3, 3, 3, 3, 3, 3, 3, 3, 3, 3, 3, 3, 3, 3, 3, 3, 3, 2, 2, 2, 2, 2, 2, 2, 2, 2, 2, 2, 2, 2, 2, 2, 2, 2, 2, 2, 2, 2, 2, 2, 2, 2, 2, 2, 2, 2, 2, 2, 2, 2, 2, 2, 2, 2, 2, 2, 2, 2, 2, 2, 2, 2, 2, 2, 2, 2, 2, 2, 2, 2, 2, 2, 2, 2, 2, 2, 2, 2, 2, 2, 2])
me_circle.materials.append(mat_0_violet)
me_circle.materials.append(mat_0_blue)
me_circle.materials.append(mat_0_green)
me_circle.materials.append(mat_0_yellow)
me_circle.use_remesh_preserve_volume = False
me_circle.use_remesh_preserve_attributes = False
me_circle.use_mirror_vertex_groups = False
me_circle.update()
me_circle_004 = bpy.data.meshes.new('Circle.004')
me_circle_004.from_pydata([(0.3218, -0.52, -0.1377), (0.5717, -0.292, -0.1377), (0.6632, 0.01945, -0.1377), (0.5717, 0.3309, -0.1377), (0.3218, 0.5589, -0.1377), (0.2936, -0.5259, 0.06031), (0.5229, -0.3187, 0.06988), (0.6068, -0.03563, 0.08295), (0.5229, 0.2475, 0.09602), (0.2936, 0.4547, 0.1056), (0.269, -0.526, 0.2048), (0.4803, -0.335, 0.2136), (0.5576, -0.07418, 0.2257), (0.4803, 0.1867, 0.2377), (0.269, 0.3776, 0.2465), (0.5576, -0.05832, 0.5357), (0.269, -0.5071, 0.5149), (0.4803, -0.3174, 0.5237), (0.4803, 0.2008, 0.5478), (0.269, 0.3905, 0.5566), (0.3722, -0.5397, 0.8369), (0.659, -0.3102, 0.8458), (0.764, 0.003255, 0.6796), (0.659, 0.3167, 0.7753), (0.3722, 0.5462, 0.8169), (0.3858, -0.4582, 1.244), (0.6825, -0.3095, 1.237), (0.3858, 0.6741, 1.209), (0.3072, -0.2197, 1.563), (0.533, -0.1481, 1.563), (0.6157, 0.164, 1.563), (0.533, 0.3855, 1.598), (0.3072, 0.5476, 1.563), (0.1214, -0.1986, 1.661), (0.2301, -0.08493, 1.677), (0.2699, 0.07037, 1.698), (0.2301, 0.2257, 1.72), (0.1214, 0.3394, 1.736), (0.8035, -0.06963, 0.892), (0.8035, 0.03254, 0.7459), (0.8035, 0.3303, 0.6917), (0.8035, 0.5005, 0.6917), (0.7828, -0.1494, 1.065), (0.7828, 0.5401, 0.8325), (0.7927, -0.04974, 1.369), (0.7927, 0.3273, 1.483), (0.7927, 0.5139, 1.36), (0.7828, 0.5951, 1.089), (0.9147, 0.1226, 0.6488), (0.8781, 0.1861, 0.5424), (0.868, 0.3986, 0.4851), (0.8703, 0.5224, 0.4735), (0.9445, 0.07833, 0.7772), (0.8934, 0.5625, 0.5719), (1.022, 0.17, 0.9484), (1.046, 0.4495, 0.9722), (1.037, 0.582, 0.9303), (0.9607, 0.6215, 0.7423), (0.0, 0.6424, -0.1377), (0.0, -0.6034, -0.1377), (-0.3218, -0.52, -0.1377), (-0.5717, -0.292, -0.1377), (-0.6632, 0.01945, -0.1377), (-0.5717, 0.3309, -0.1377), (-0.3218, 0.5589, -0.1377), (0.0, 0.5305, 0.1091), (0.0, -0.6018, 0.05681), (-0.2936, -0.5259, 0.06031), (-0.5229, -0.3187, 0.06988), (-0.6068, -0.03563, 0.08295), (-0.5229, 0.2475, 0.09602), (-0.2936, 0.4547, 0.1056), (0.0, 0.4475, 0.2498), (0.0, -0.5959, 0.2016), (-0.269, -0.526, 0.2048), (-0.4803, -0.335, 0.2136), (-0.5576, -0.07418, 0.2257), (-0.4803, 0.1867, 0.2377), (-0.269, 0.3776, 0.2465), (0.0, -0.5765, 0.5116), (-0.5576, -0.05832, 0.5357), (0.0, 0.4599, 0.5598), (-0.269, -0.5071, 0.5149), (-0.4803, -0.3174, 0.5237), (-0.4803, 0.2008, 0.5478), (-0.269, 0.3905, 0.5566), (0.0, 0.6302, 0.8819), (0.0, -0.6237, 0.8337), (-0.3722, -0.5397, 0.8369), (-0.659, -0.3102, 0.8458), (-0.764, 0.003255, 0.6796), (-0.659, 0.3167, 0.7753), (-0.3722, 0.5462, 0.8169), (0.0, 0.7616, 1.206), (0.0, -0.5458, 1.247), (-0.3858, -0.4582, 1.244), (-0.6825, -0.3095, 1.237), (-0.3858, 0.6741, 1.209), (0.0, 0.6069, 1.563), (0.0, -0.279, 1.563), (-0.3072, -0.2197, 1.563), (-0.533, -0.1481, 1.563), (-0.6157, 0.164, 1.563), (-0.533, 0.3855, 1.598), (-0.3072, 0.5476, 1.563), (0.0, 0.381, 1.742), (0.0, -0.2402, 1.655), (-0.1214, -0.1986, 1.661), (-0.2301, -0.08493, 1.677), (-0.2699, 0.07037, 1.698), (-0.2301, 0.2257, 1.72), (-0.1214, 0.3394, 1.736), (-0.8035, -0.06963, 0.892), (-0.8035, 0.03254, 0.7459), (-0.8035, 0.3303, 0.6917), (-0.8035, 0.5005, 0.6917), (-0.7828, -0.1494, 1.065), (-0.7828, 0.5401, 0.8325), (-0.7927, -0.04974, 1.369), (-0.7927, 0.3273, 1.483), (-0.7927, 0.5139, 1.36), (-0.7828, 0.5951, 1.089), (-0.9147, 0.1226, 0.6488), (-0.8781, 0.1861, 0.5424), (-0.868, 0.3986, 0.4851), (-0.8703, 0.5224, 0.4735), (-0.9445, 0.07833, 0.7772), (-0.8934, 0.5625, 0.5719), (-1.022, 0.17, 0.9484), (-1.046, 0.4495, 0.9722), (-1.037, 0.582, 0.9303), (-0.9607, 0.6215, 0.7423)], [], [(58, 65, 9, 4), (2, 7, 6, 1), (3, 8, 7, 2), (0, 5, 66, 59), (4, 9, 8, 3), (1, 6, 5, 0), (5, 10, 73, 66), (9, 14, 13, 8), (6, 11, 10, 5), (65, 72, 14, 9), (7, 12, 11, 6), (8, 13, 12, 7), (19, 24, 23, 18), (17, 21, 20, 16), (81, 86, 24, 19), (20, 25, 94, 87), (21, 26, 25, 20), (86, 93, 27, 24), (25, 28, 99, 94), (26, 29, 28, 25), (93, 98, 32, 27), (30, 35, 34, 29), (31, 36, 35, 30), (28, 33, 106, 99), (32, 37, 36, 31), (29, 34, 33, 28), (98, 105, 37, 32), (13, 18, 15, 12), (10, 16, 79, 73), (14, 19, 18, 13), (11, 17, 16, 10), (72, 81, 19, 14), (12, 15, 17, 11), (18, 23, 22, 15), (16, 20, 87, 79), (15, 22, 21, 17), (22, 23, 40, 39), (27, 32, 47, 43), (23, 24, 41, 40), (30, 29, 44, 45), (26, 21, 38, 42), (31, 30, 45, 46), (29, 26, 42, 44), (21, 22, 39, 38), (24, 27, 43, 41), (32, 31, 46, 47), (47, 46, 56, 57), (42, 38, 48, 52), (39, 40, 50, 49), (43, 47, 57, 53), (45, 44, 54, 55), (40, 41, 51, 50), (44, 42, 52, 54), (46, 45, 55, 56), (41, 43, 53, 51), (38, 39, 49, 48), (58, 64, 71, 65), (62, 61, 68, 69), (63, 62, 69, 70), (60, 59, 66, 67), (64, 63, 70, 71), (61, 60, 67, 68), (67, 66, 73, 74), (71, 70, 77, 78), (68, 67, 74, 75), (65, 71, 78, 72), (69, 68, 75, 76), (70, 69, 76, 77), (85, 84, 91, 92), (83, 82, 88, 89), (81, 85, 92, 86), (88, 87, 94, 95), (89, 88, 95, 96), (86, 92, 97, 93), (95, 94, 99, 100), (96, 95, 100, 101), (93, 97, 104, 98), (102, 101, 108, 109), (103, 102, 109, 110), (100, 99, 106, 107), (104, 103, 110, 111), (101, 100, 107, 108), (98, 104, 111, 105), (77, 76, 80, 84), (74, 73, 79, 82), (78, 77, 84, 85), (75, 74, 82, 83), (72, 78, 85, 81), (76, 75, 83, 80), (84, 80, 90, 91), (82, 79, 87, 88), (80, 83, 89, 90), (90, 113, 114, 91), (97, 117, 121, 104), (91, 114, 115, 92), (102, 119, 118, 101), (96, 116, 112, 89), (103, 120, 119, 102), (101, 118, 116, 96), (89, 112, 113, 90), (92, 115, 117, 97), (104, 121, 120, 103), (121, 131, 130, 120), (116, 126, 122, 112), (113, 123, 124, 114), (117, 127, 131, 121), (119, 129, 128, 118), (114, 124, 125, 115), (118, 128, 126, 116), (120, 130, 129, 119), (115, 125, 127, 117), (112, 122, 123, 113)])
me_circle_004.polygons.foreach_set('use_smooth', [True] * 112)
_uv = me_circle_004.uv_layers.new(name='UVMap')
_uv.uv.foreach_set('vector', [0.9856, 0.2713, 0.9568, 0.3312, 0.8854, 0.3058, 0.9088, 0.2439, 0.7511, 0.2209, 0.7341, 0.2764, 0.6598, 0.2691, 0.6731, 0.2179, 0.8284, 0.2279, 0.8085, 0.2876, 0.7341, 0.2764, 0.7511, 0.2209, 0.5908, 0.2159, 0.5833, 0.2643, 0.5093, 0.2627, 0.5093, 0.2152, 0.9088, 0.2439, 0.8854, 0.3058, 0.8085, 0.2876, 0.8284, 0.2279, 0.6731, 0.2179, 0.6598, 0.2691, 0.5833, 0.2643, 0.5908, 0.2159, 0.5833, 0.2643, 0.5771, 0.2996, 0.5093, 0.2978, 0.5093, 0.2627, 0.8854, 0.3058, 0.8711, 0.3462, 0.7947, 0.3276, 0.8085, 0.2876, 0.6598, 0.2691, 0.649, 0.3055, 0.5771, 0.2996, 0.5833, 0.2643, 0.9568, 0.3312, 0.9392, 0.3674, 0.8711, 0.3462, 0.8854, 0.3058, 0.7341, 0.2764, 0.7211, 0.315, 0.649, 0.3055, 0.6598, 0.2691, 0.8085, 0.2876, 0.7947, 0.3276, 0.7211, 0.315, 0.7341, 0.2764, 0.8524, 0.4286, 0.8316, 0.502, 0.7695, 0.4743, 0.7824, 0.4089, 0.6441, 0.3845, 0.6475, 0.4611, 0.5817, 0.4455, 0.5749, 0.3742, 0.9241, 0.441, 0.9219, 0.5376, 0.8316, 0.502, 0.8524, 0.4286, 0.5817, 0.4455, 0.5798, 0.5204, 0.5093, 0.5173, 0.5093, 0.4394, 0.6475, 0.4611, 0.6335, 0.5227, 0.5798, 0.5204, 0.5817, 0.4455, 0.9219, 0.5376, 0.8973, 0.632, 0.811, 0.5879, 0.8316, 0.502, 0.5798, 0.5204, 0.5863, 0.6036, 0.5093, 0.6131, 0.5093, 0.5173, 0.6335, 0.5227, 0.6309, 0.5879, 0.5863, 0.6036, 0.5798, 0.5204, 0.8973, 0.632, 0.8267, 0.7132, 0.773, 0.6557, 0.811, 0.5879, 0.6853, 0.601, 0.6368, 0.6797, 0.5923, 0.6562, 0.6309, 0.5879, 0.7236, 0.622, 0.679, 0.704, 0.6368, 0.6797, 0.6853, 0.601, 0.5863, 0.6036, 0.5455, 0.6414, 0.5093, 0.6385, 0.5093, 0.6131, 0.773, 0.6557, 0.7217, 0.732, 0.679, 0.704, 0.7236, 0.622, 0.6309, 0.5879, 0.5923, 0.6562, 0.5455, 0.6414, 0.5863, 0.6036, 0.8267, 0.7132, 0.75, 0.7605, 0.7217, 0.732, 0.773, 0.6557, 0.7947, 0.3276, 0.7824, 0.4089, 0.7125, 0.401, 0.7211, 0.315, 0.5771, 0.2996, 0.5749, 0.3742, 0.5093, 0.3718, 0.5093, 0.2978, 0.8711, 0.3462, 0.8524, 0.4286, 0.7824, 0.4089, 0.7947, 0.3276, 0.649, 0.3055, 0.6441, 0.3845, 0.5749, 0.3742, 0.5771, 0.2996, 0.9392, 0.3674, 0.9241, 0.441, 0.8524, 0.4286, 0.8711, 0.3462, 0.7211, 0.315, 0.7125, 0.401, 0.6441, 0.3845, 0.649, 0.3055, 0.7824, 0.4089, 0.7695, 0.4743, 0.7152, 0.4656, 0.7125, 0.401, 0.5749, 0.3742, 0.5817, 0.4455, 0.5093, 0.4394, 0.5093, 0.3718, 0.7125, 0.401, 0.7152, 0.4656, 0.6475, 0.4611, 0.6441, 0.3845, 0.7152, 0.4656, 0.7695, 0.4743, 0.7554, 0.4884, 0.7153, 0.4801, 0.811, 0.5879, 0.773, 0.6557, 0.7625, 0.5459, 0.7708, 0.5164, 0.7695, 0.4743, 0.8316, 0.502, 0.763, 0.504, 0.7554, 0.4884, 0.6853, 0.601, 0.6309, 0.5879, 0.6695, 0.551, 0.7146, 0.5786, 0.6335, 0.5227, 0.6475, 0.4611, 0.6888, 0.4889, 0.6652, 0.5029, 0.7236, 0.622, 0.6853, 0.601, 0.7146, 0.5786, 0.7395, 0.5705, 0.6309, 0.5879, 0.6335, 0.5227, 0.6652, 0.5029, 0.6695, 0.551, 0.6475, 0.4611, 0.7152, 0.4656, 0.7153, 0.4801, 0.6888, 0.4889, 0.8316, 0.502, 0.811, 0.5879, 0.7708, 0.5164, 0.763, 0.504, 0.773, 0.6557, 0.7236, 0.622, 0.7395, 0.5705, 0.7625, 0.5459, 0.7625, 0.5459, 0.7395, 0.5705, 0.7445, 0.524, 0.751, 0.514, 0.6652, 0.5029, 0.6888, 0.4889, 0.7334, 0.4956, 0.7245, 0.5007, 0.7153, 0.4801, 0.7554, 0.4884, 0.7483, 0.4993, 0.7407, 0.4948, 0.7708, 0.5164, 0.7625, 0.5459, 0.751, 0.514, 0.7511, 0.5047, 0.7146, 0.5786, 0.6695, 0.551, 0.7226, 0.515, 0.7362, 0.5242, 0.7554, 0.4884, 0.763, 0.504, 0.7506, 0.5018, 0.7483, 0.4993, 0.6695, 0.551, 0.6652, 0.5029, 0.7245, 0.5007, 0.7226, 0.515, 0.7395, 0.5705, 0.7146, 0.5786, 0.7362, 0.5242, 0.7445, 0.524, 0.763, 0.504, 0.7708, 0.5164, 0.7511, 0.5047, 0.7506, 0.5018, 0.6888, 0.4889, 0.7153, 0.4801, 0.7407, 0.4948, 0.7334, 0.4956, 0.03305, 0.2713, 0.1098, 0.2439, 0.1332, 0.3058, 0.06178, 0.3312, 0.2675, 0.2209, 0.3455, 0.2179, 0.3588, 0.2691, 0.2845, 0.2764, 0.1902, 0.2279, 0.2675, 0.2209, 0.2845, 0.2764, 0.2101, 0.2876, 0.4278, 0.2159, 0.5093, 0.2152, 0.5093, 0.2627, 0.4353, 0.2643, 0.1098, 0.2439, 0.1902, 0.2279, 0.2101, 0.2876, 0.1332, 0.3058, 0.3455, 0.2179, 0.4278, 0.2159, 0.4353, 0.2643, 0.3588, 0.2691, 0.4353, 0.2643, 0.5093, 0.2627, 0.5093, 0.2978, 0.4415, 0.2996, 0.1332, 0.3058, 0.2101, 0.2876, 0.2239, 0.3276, 0.1475, 0.3462, 0.3588, 0.2691, 0.4353, 0.2643, 0.4415, 0.2996, 0.3696, 0.3055, 0.06178, 0.3312, 0.1332, 0.3058, 0.1475, 0.3462, 0.07936, 0.3674, 0.2845, 0.2764, 0.3588, 0.2691, 0.3696, 0.3055, 0.2975, 0.315, 0.2101, 0.2876, 0.2845, 0.2764, 0.2975, 0.315, 0.2239, 0.3276, 0.1662, 0.4286, 0.2362, 0.4089, 0.2491, 0.4743, 0.187, 0.502, 0.3745, 0.3845, 0.4437, 0.3742, 0.4369, 0.4455, 0.3711, 0.4611, 0.09455, 0.441, 0.1662, 0.4286, 0.187, 0.502, 0.09668, 0.5376, 0.4369, 0.4455, 0.5093, 0.4394, 0.5093, 0.5173, 0.4388, 0.5204, 0.3711, 0.4611, 0.4369, 0.4455, 0.4388, 0.5204, 0.3851, 0.5227, 0.09668, 0.5376, 0.187, 0.502, 0.2076, 0.5879, 0.1213, 0.632, 0.4388, 0.5204, 0.5093, 0.5173, 0.5093, 0.6131, 0.4323, 0.6036, 0.3851, 0.5227, 0.4388, 0.5204, 0.4323, 0.6036, 0.3877, 0.5879, 0.1213, 0.632, 0.2076, 0.5879, 0.2456, 0.6556, 0.1919, 0.7132, 0.3333, 0.601, 0.3877, 0.5879, 0.4263, 0.6562, 0.3818, 0.6797, 0.295, 0.622, 0.3333, 0.601, 0.3818, 0.6797, 0.3396, 0.704, 0.4323, 0.6036, 0.5093, 0.6131, 0.5093, 0.6385, 0.4731, 0.6414, 0.2456, 0.6556, 0.295, 0.622, 0.3396, 0.704, 0.2969, 0.732, 0.3877, 0.5879, 0.4323, 0.6036, 0.4731, 0.6414, 0.4263, 0.6562, 0.1919, 0.7132, 0.2456, 0.6556, 0.2969, 0.732, 0.2686, 0.7605, 0.2239, 0.3276, 0.2975, 0.315, 0.3061, 0.401, 0.2362, 0.4089, 0.4415, 0.2996, 0.5093, 0.2978, 0.5093, 0.3718, 0.4437, 0.3742, 0.1475, 0.3462, 0.2239, 0.3276, 0.2362, 0.4089, 0.1662, 0.4286, 0.3696, 0.3055, 0.4415, 0.2996, 0.4437, 0.3742, 0.3745, 0.3845, 0.07936, 0.3674, 0.1475, 0.3462, 0.1662, 0.4286, 0.09455, 0.441, 0.2975, 0.315, 0.3696, 0.3055, 0.3745, 0.3845, 0.3061, 0.401, 0.2362, 0.4089, 0.3061, 0.401, 0.3034, 0.4656, 0.2491, 0.4743, 0.4437, 0.3742, 0.5093, 0.3718, 0.5093, 0.4394, 0.4369, 0.4455, 0.3061, 0.401, 0.3745, 0.3845, 0.3711, 0.4611, 0.3034, 0.4656, 0.3034, 0.4656, 0.3033, 0.4801, 0.2632, 0.4884, 0.2491, 0.4743, 0.2076, 0.5879, 0.2478, 0.5164, 0.2561, 0.5459, 0.2456, 0.6556, 0.2491, 0.4743, 0.2632, 0.4884, 0.2556, 0.504, 0.187, 0.502, 0.3333, 0.601, 0.304, 0.5786, 0.3491, 0.551, 0.3877, 0.5879, 0.3851, 0.5227, 0.3534, 0.5029, 0.3298, 0.4889, 0.3711, 0.4611, 0.295, 0.622, 0.2791, 0.5705, 0.304, 0.5786, 0.3333, 0.601, 0.3877, 0.5879, 0.3491, 0.551, 0.3534, 0.5029, 0.3851, 0.5227, 0.3711, 0.4611, 0.3298, 0.4889, 0.3033, 0.4801, 0.3034, 0.4656, 0.187, 0.502, 0.2556, 0.504, 0.2478, 0.5164, 0.2076, 0.5879, 0.2456, 0.6556, 0.2561, 0.5459, 0.2791, 0.5705, 0.295, 0.622, 0.2561, 0.5459, 0.2676, 0.514, 0.2741, 0.524, 0.2791, 0.5705, 0.3534, 0.5029, 0.2941, 0.5007, 0.2852, 0.4956, 0.3298, 0.4889, 0.3033, 0.4801, 0.2779, 0.4948, 0.2703, 0.4993, 0.2632, 0.4884, 0.2478, 0.5164, 0.2675, 0.5047, 0.2676, 0.514, 0.2561, 0.5459, 0.304, 0.5786, 0.2824, 0.5242, 0.296, 0.515, 0.3491, 0.551, 0.2632, 0.4884, 0.2703, 0.4993, 0.268, 0.5018, 0.2556, 0.504, 0.3491, 0.551, 0.296, 0.515, 0.2941, 0.5007, 0.3534, 0.5029, 0.2791, 0.5705, 0.2741, 0.524, 0.2824, 0.5242, 0.304, 0.5786, 0.2556, 0.504, 0.268, 0.5018, 0.2675, 0.5047, 0.2478, 0.5164, 0.3298, 0.4889, 0.2852, 0.4956, 0.2779, 0.4948, 0.3033, 0.4801])
me_circle_004.materials.append(mat_material)
me_circle_004.use_remesh_preserve_volume = False
me_circle_004.use_remesh_preserve_attributes = False
me_circle_004.use_mirror_vertex_groups = False
me_circle_004.update()

# ---- objects
ob_0_umbrella = bpy.data.objects.new('0_umbrella', me_cylinder_004)
ob_z_point_000 = bpy.data.objects.new('z.point.000', light_lamp)
ob_z_main_cam = bpy.data.objects.new('z_main.cam', cam_camera)
ob_0_ground = bpy.data.objects.new('0_ground', me_0_ground)
ob_0_figure = bpy.data.objects.new('0-Figure', me_cube_002)
ob_0_umbrella_cover = bpy.data.objects.new('0_umbrella_cover', me_circle)
ob_0_shirt = bpy.data.objects.new('0_shirt', me_circle_004)

# ---- transforms, parenting, visibility, modifiers, constraints
ob_0_umbrella.location = (-1.59, -3.845, -0.4231)
ob_0_umbrella.rotation_euler = (-0.0, -1.898, 3.927)
ob_0_umbrella.lineart.crease_threshold = 0.0
_m = ob_0_umbrella.modifiers.new('Collision', 'COLLISION')
ob_z_point_000.location = (4.076, 1.005, 5.904)
ob_z_point_000.rotation_euler = (0.6503, 0.05522, 1.866)
ob_z_point_000.lock_rotations_4d = False
ob_z_point_000.empty_display_type = 'ARROWS'
ob_z_point_000.color = (0.0, 0.0, 0.0, 0.0)
ob_z_point_000.lineart.crease_threshold = 0.0
ob_z_main_cam.location = (23.36, -21.31, 16.14)
ob_z_main_cam.rotation_euler = (1.109, 0.01082, 0.8149)
ob_z_main_cam.lock_rotations_4d = False
ob_z_main_cam.empty_display_type = 'ARROWS'
ob_z_main_cam.color = (0.0, 0.0, 0.0, 0.0)
ob_z_main_cam.display_type = 'WIRE'
ob_z_main_cam.lineart.crease_threshold = 0.0
ob_0_ground.location = (0.0, 0.0, -0.134)
ob_0_ground.scale = (2.19, 2.19, 2.19)
ob_0_ground.lineart.crease_threshold = 0.0
_m = ob_0_ground.modifiers.new('Displace', 'DISPLACE')
_m.mid_level = 0.2438
ob_0_figure.location = (3.753, 0.0, 3.983)
ob_0_figure.lock_rotations_4d = False
ob_0_figure.empty_display_type = 'ARROWS'
ob_0_figure.color = (0.0, 0.0, 0.0, 1.0)
ob_0_figure.lineart.crease_threshold = 0.0
_m = ob_0_figure.modifiers.new('Mirror', 'MIRROR')
_m = ob_0_figure.modifiers.new('Collision', 'COLLISION')
ob_0_umbrella_cover.location = (-1.59, -3.845, 9.495)
ob_0_umbrella_cover.lineart.crease_threshold = 0.0
_m = ob_0_umbrella_cover.modifiers.new('Cloth', 'CLOTH')
_m = ob_0_umbrella_cover.modifiers.new('Solidify', 'SOLIDIFY')
_m.thickness = 0.111
_m.nonmanifold_thickness_mode = 'FIXED'
_m.nonmanifold_merge_threshold = 0.0003
ob_0_shirt.location = (3.753, 0.0, 3.983)
ob_0_shirt.lineart.crease_threshold = 0.0
_m = ob_0_shirt.modifiers.new('Subsurf', 'SUBSURF')
_m.uv_smooth = 'PRESERVE_CORNERS'
_m.quality = 2
_m.show_only_control_edges = False
_m = ob_0_shirt.modifiers.new('Cloth', 'CLOTH')
_m = ob_0_shirt.modifiers.new('EdgeSplit', 'EDGE_SPLIT')
_m = ob_0_shirt.modifiers.new('Solidify', 'SOLIDIFY')
_m.thickness = 0.048
_m.offset = 1.0
_m.nonmanifold_thickness_mode = 'FIXED'
_m.nonmanifold_merge_threshold = 0.0003

# ---- collection membership
col_collection_1.objects.link(ob_0_umbrella)
col_collection_1.objects.link(ob_z_point_000)
col_collection_1.objects.link(ob_z_main_cam)
col_collection_1.objects.link(ob_0_ground)
col_collection_1.objects.link(ob_0_figure)
col_collection_1.objects.link(ob_0_umbrella_cover)
col_collection_1.objects.link(ob_0_shirt)

# ---- scene / render settings (as saved in the file)
scene.camera = ob_z_main_cam
scene.frame_start = 1; scene.frame_end = 250; scene.frame_set(64)
scene.render.engine = 'BLENDER_EEVEE_NEXT'
scene.render.resolution_percentage = 50
scene.render.dither_intensity = 0.0
scene.cycles.use_denoising = False
scene.cycles.samples = 10
scene.cycles.sampling_pattern = 'TABULATED_SOBOL'
scene.cycles.light_sampling_threshold = 0.0
scene.cycles.use_adaptive_sampling = False
scene.cycles.use_light_tree = False
scene.cycles.blur_glossy = 0.0
scene.cycles.pixel_filter_type = 'GAUSSIAN'
scene.cycles.sample_clamp_indirect = 0.0
scene.view_settings.view_transform = 'Standard'
bpy.context.view_layer.update()
